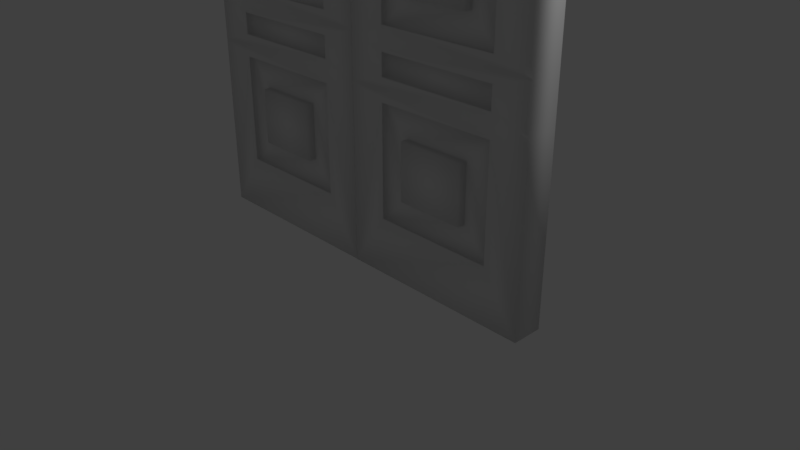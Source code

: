 # Source: door.blend  (saved by Blender 2.78.0; exported with 4.5.12 LTS)
import bpy
from mathutils import Matrix  # noqa: F401  (used for matrix-valued properties, if any)

bpy.ops.wm.read_factory_settings(use_empty=True)
scene = bpy.context.scene
scene.name = 'Scene'

# ---- collections
col_collection_1 = bpy.data.collections.new('Collection 1'); scene.collection.children.link(col_collection_1)

# ---- materials (node trees are filled in below, after node groups)
mat_atlas_3_001 = bpy.data.materials.new('Atlas_3.001')
mat_atlas_3_001.alpha_threshold = 0.0
mat_atlas_3_001.use_transparent_shadow = False
mat_atlas_3_001.roughness = 0.5

# ---- material node trees

# ---- world
world_world = bpy.data.worlds.new('World'); scene.world = world_world
world_world.color = (0.05088, 0.05088, 0.05088)
world_world.use_sun_shadow = False
world_world.sun_shadow_jitter_overblur = 0.0
world_world.cycles.sampling_method = 'MANUAL'

# ---- cameras
cam_camera = bpy.data.cameras.new('Camera')
cam_camera.clip_end = 100.0
cam_camera.lens = 35.0
cam_camera.sensor_width = 32.0
cam_camera.sensor_height = 18.0
cam_camera.ortho_scale = 7.314
cam_camera.dof.focus_distance = 0.0
cam_camera.dof.aperture_fstop = 128.0

# ---- lights
light_lamp = bpy.data.lights.new('Lamp', 'POINT')
light_lamp.transmission_factor = 0.0
light_lamp.cutoff_distance = 30.0
light_lamp.energy = 100.0
light_lamp.shadow_buffer_clip_start = 1.001
light_lamp.shadow_soft_size = 0.1
light_lamp.shadow_maximum_resolution = 0.006
light_lamp.use_absolute_resolution = True

# ---- meshes
me_untitled_008 = bpy.data.meshes.new('Untitled.008')
me_untitled_008.from_pydata([(4.703, -0.4033, 5.106), (4.703, -0.4033, 4.823), (4.703, -0.4033, 2.777), (4.703, -0.4033, 2.494), (4.703, -0.003335, 2.494), (4.703, -0.003335, 2.777), (4.703, -0.003335, 4.823), (4.703, -0.003335, 5.106), (3.098, -0.4033, 5.106), (3.098, -0.4033, 4.823), (3.098, -0.4033, 2.777), (3.098, -0.4033, 2.494), (3.098, -0.003335, 5.106), (3.098, -0.003335, 4.823), (3.098, -0.003335, 2.777), (3.098, -0.003335, 2.494), (4.703, -0.4033, 6.853), (4.703, -0.4033, 5.405), (4.703, -0.4033, 4.524), (4.703, -0.4033, 3.076), (4.703, -0.4033, 2.195), (4.703, -0.4033, 0.747), (4.703, -0.003335, 0.747), (4.703, -0.003335, 2.195), (4.703, -0.003335, 3.076), (4.703, -0.003335, 4.524), (4.703, -0.003335, 5.405), (4.703, -0.003335, 6.853), (3.098, -0.4033, 6.853), (3.098, -0.4033, 5.405), (3.098, -0.4033, 4.524), (3.098, -0.4033, 3.076), (3.098, -0.4033, 2.195), (3.098, -0.4033, 0.747), (3.098, -0.003335, 6.853), (3.098, -0.003335, 5.405), (3.098, -0.003335, 4.524), (3.098, -0.003335, 3.076), (3.098, -0.003335, 2.195), (3.098, -0.003335, 0.747), (5.2, -0.4033, 7.6), (5.2, -0.4033, 5.256), (5.2, -0.4033, 4.673), (5.2, -0.4033, 2.927), (5.2, -0.4033, 2.344), (5.2, -0.4033, -4.951e-07), (5.2, -0.003335, -4.947e-07), (5.2, -0.003335, 2.344), (5.2, -0.003335, 2.927), (5.2, -0.003335, 4.673), (5.2, -0.003335, 5.256), (5.2, -0.003335, 7.6), (2.6, -0.4033, 7.6), (2.6, -0.4033, 5.256), (2.6, -0.4033, 4.673), (2.6, -0.4033, 2.927), (2.6, -0.4033, 2.344), (2.6, -0.4033, -4.176e-07), (2.6, -0.003335, 7.6), (2.6, -0.003335, 5.256), (2.6, -0.003335, 4.673), (2.6, -0.003335, 2.927), (2.6, -0.003335, 2.344), (2.6, -0.003335, -4.172e-07), (4.351, -0.3433, 6.501), (4.351, -0.3433, 5.757), (4.351, -0.3433, 4.172), (4.351, -0.3433, 3.428), (4.351, -0.3433, 1.843), (4.351, -0.3433, 1.099), (4.351, -0.06334, 1.099), (4.351, -0.06334, 1.843), (4.351, -0.06334, 3.428), (4.351, -0.06334, 4.172), (4.351, -0.06334, 5.757), (4.351, -0.06334, 6.501), (3.45, -0.3433, 6.501), (3.45, -0.3433, 5.757), (3.45, -0.3433, 4.172), (3.45, -0.3433, 3.428), (3.45, -0.3433, 1.843), (3.45, -0.3433, 1.099), (3.45, -0.06334, 6.501), (3.45, -0.06334, 5.757), (3.45, -0.06334, 4.172), (3.45, -0.06334, 3.428), (3.45, -0.06334, 1.843), (3.45, -0.06334, 1.099), (4.703, -0.3233, 5.106), (4.703, -0.3233, 4.823), (4.703, -0.3233, 2.777), (4.703, -0.3233, 2.494), (4.703, -0.08334, 2.494), (4.703, -0.08334, 2.777), (4.703, -0.08334, 4.823), (4.703, -0.08334, 5.106), (3.098, -0.3233, 5.106), (3.098, -0.3233, 4.823), (3.098, -0.3233, 2.777), (3.098, -0.3233, 2.494), (3.098, -0.08334, 5.106), (3.098, -0.08334, 4.823), (3.098, -0.08334, 2.777), (3.098, -0.08334, 2.494), (4.703, -0.3433, 6.853), (4.703, -0.3433, 5.405), (4.703, -0.3433, 4.524), (4.703, -0.3433, 3.076), (4.703, -0.3433, 2.195), (4.703, -0.3433, 0.747), (4.703, -0.06334, 0.747), (4.703, -0.06334, 2.195), (4.703, -0.06334, 3.076), (4.703, -0.06334, 4.524), (4.703, -0.06334, 5.405), (4.703, -0.06334, 6.853), (3.098, -0.3433, 6.853), (3.098, -0.3433, 5.405), (3.098, -0.3433, 4.524), (3.098, -0.3433, 3.076), (3.098, -0.3433, 2.195), (3.098, -0.3433, 0.747), (3.098, -0.06334, 6.853), (3.098, -0.06334, 5.405), (3.098, -0.06334, 4.524), (3.098, -0.06334, 3.076), (3.098, -0.06334, 2.195), (3.098, -0.06334, 0.747), (4.351, -0.4433, 6.501), (4.351, -0.4433, 5.757), (4.351, -0.4433, 4.172), (4.351, -0.4433, 3.428), (4.351, -0.4433, 1.843), (4.351, -0.4433, 1.099), (4.351, 0.03665, 1.099), (4.351, 0.03665, 1.843), (4.351, 0.03665, 3.428), (4.351, 0.03665, 4.172), (4.351, 0.03665, 5.757), (4.351, 0.03665, 6.501), (3.45, -0.4433, 6.501), (3.45, -0.4433, 5.757), (3.45, -0.4433, 4.172), (3.45, -0.4433, 3.428), (3.45, -0.4433, 1.843), (3.45, -0.4433, 1.099), (3.45, 0.03665, 6.501), (3.45, 0.03665, 5.757), (3.45, 0.03665, 4.172), (3.45, 0.03665, 3.428), (3.45, 0.03665, 1.843), (3.45, 0.03665, 1.099), (2.103, -0.4, 5.106), (2.103, -0.4, 4.823), (2.103, -0.4, 2.777), (2.103, -0.4, 2.494), (2.103, 0.0, 2.494), (2.103, 0.0, 2.777), (2.103, 0.0, 4.823), (2.103, 0.0, 5.106), (0.4978, -0.4, 5.106), (0.4978, -0.4, 4.823), (0.4978, -0.4, 2.777), (0.4978, -0.4, 2.494), (0.4978, 0.0, 5.106), (0.4978, 0.0, 4.823), (0.4978, 0.0, 2.777), (0.4978, 0.0, 2.494), (2.103, -0.4, 6.853), (2.103, -0.4, 5.405), (2.103, -0.4, 4.524), (2.103, -0.4, 3.076), (2.103, -0.4, 2.195), (2.103, -0.4, 0.747), (2.103, 0.0, 0.747), (2.103, 0.0, 2.195), (2.103, 0.0, 3.076), (2.103, 0.0, 4.524), (2.103, 0.0, 5.405), (2.103, 0.0, 6.853), (0.4978, -0.4, 6.853), (0.4978, -0.4, 5.405), (0.4978, -0.4, 4.524), (0.4978, -0.4, 3.076), (0.4978, -0.4, 2.195), (0.4978, -0.4, 0.747), (0.4978, 0.0, 6.853), (0.4978, 0.0, 5.405), (0.4978, 0.0, 4.524), (0.4978, 0.0, 3.076), (0.4978, 0.0, 2.195), (0.4978, 0.0, 0.747), (2.6, -0.4, 7.6), (2.6, -0.4, 5.256), (2.6, -0.4, 4.673), (2.6, -0.4, 2.927), (2.6, -0.4, 2.344), (2.6, -0.4, -5.96e-08), (2.6, 0.0, -5.96e-08), (2.6, 0.0, 2.344), (2.6, 0.0, 2.927), (2.6, 0.0, 4.673), (2.6, 0.0, 5.256), (2.6, 0.0, 7.6), (0.0, -0.4, 7.6), (0.0, -0.4, 5.256), (0.0, -0.4, 4.673), (0.0, -0.4, 2.927), (0.0, -0.4, 2.344), (0.0, -0.4, -5.96e-08), (0.0, 0.0, 7.6), (0.0, 0.0, 5.256), (0.0, 0.0, 4.673), (0.0, 0.0, 2.927), (0.0, 0.0, 2.344), (0.0, 0.0, -5.96e-08), (1.751, -0.34, 6.501), (1.751, -0.34, 5.757), (1.751, -0.34, 4.172), (1.751, -0.34, 3.428), (1.751, -0.34, 1.843), (1.751, -0.34, 1.099), (1.751, -0.06, 1.099), (1.751, -0.06, 1.843), (1.751, -0.06, 3.428), (1.751, -0.06, 4.172), (1.751, -0.06, 5.757), (1.751, -0.06, 6.501), (0.8496, -0.34, 6.501), (0.8496, -0.34, 5.757), (0.8496, -0.34, 4.172), (0.8496, -0.34, 3.428), (0.8496, -0.34, 1.843), (0.8496, -0.34, 1.099), (0.8496, -0.06, 6.501), (0.8496, -0.06, 5.757), (0.8496, -0.06, 4.172), (0.8496, -0.06, 3.428), (0.8496, -0.06, 1.843), (0.8496, -0.06, 1.099), (2.103, -0.32, 5.106), (2.103, -0.32, 4.823), (2.103, -0.32, 2.777), (2.103, -0.32, 2.494), (2.103, -0.08, 2.494), (2.103, -0.08, 2.777), (2.103, -0.08, 4.823), (2.103, -0.08, 5.106), (0.4978, -0.32, 5.106), (0.4978, -0.32, 4.823), (0.4978, -0.32, 2.777), (0.4978, -0.32, 2.494), (0.4978, -0.08, 5.106), (0.4978, -0.08, 4.823), (0.4978, -0.08, 2.777), (0.4978, -0.08, 2.494), (2.103, -0.34, 6.853), (2.103, -0.34, 5.405), (2.103, -0.34, 4.524), (2.103, -0.34, 3.076), (2.103, -0.34, 2.195), (2.103, -0.34, 0.747), (2.103, -0.06, 0.747), (2.103, -0.06, 2.195), (2.103, -0.06, 3.076), (2.103, -0.06, 4.524), (2.103, -0.06, 5.405), (2.103, -0.06, 6.853), (0.4978, -0.34, 6.853), (0.4978, -0.34, 5.405), (0.4978, -0.34, 4.524), (0.4978, -0.34, 3.076), (0.4978, -0.34, 2.195), (0.4978, -0.34, 0.747), (0.4978, -0.06, 6.853), (0.4978, -0.06, 5.405), (0.4978, -0.06, 4.524), (0.4978, -0.06, 3.076), (0.4978, -0.06, 2.195), (0.4978, -0.06, 0.747), (1.751, -0.44, 6.501), (1.751, -0.44, 5.757), (1.751, -0.44, 4.172), (1.751, -0.44, 3.428), (1.751, -0.44, 1.843), (1.751, -0.44, 1.099), (1.751, 0.03999, 1.099), (1.751, 0.03999, 1.843), (1.751, 0.03999, 3.428), (1.751, 0.03999, 4.172), (1.751, 0.03999, 5.757), (1.751, 0.03999, 6.501), (0.8496, -0.44, 6.501), (0.8496, -0.44, 5.757), (0.8496, -0.44, 4.172), (0.8496, -0.44, 3.428), (0.8496, -0.44, 1.843), (0.8496, -0.44, 1.099), (0.8496, 0.03999, 6.501), (0.8496, 0.03999, 5.757), (0.8496, 0.03999, 4.172), (0.8496, 0.03999, 3.428), (0.8496, 0.03999, 1.843), (0.8496, 0.03999, 1.099)], [], [(2, 3, 44, 43), (4, 15, 103, 92), (10, 11, 99, 98), (5, 4, 92, 93), (32, 33, 121, 120), (16, 28, 116, 104), (14, 5, 93, 102), (22, 39, 127, 110), (38, 23, 111, 126), (13, 12, 100, 101), (6, 13, 101, 94), (24, 37, 125, 112), (35, 26, 50, 7, 12, 59), (36, 25, 113, 124), (8, 9, 97, 96), (12, 7, 95, 100), (26, 35, 123, 114), (34, 27, 115, 122), (30, 31, 119, 118), (38, 126, 127, 39), (0, 1, 42, 41), (42, 43, 44, 45, 46, 47, 48, 49, 50, 51, 40, 41), (25, 36, 60, 13, 6, 49), (6, 7, 50, 49), (4, 5, 48, 47), (11, 10, 55, 56), (9, 8, 53, 54), (12, 13, 60, 59), (14, 15, 62, 61), (94, 101, 100, 95), (37, 24, 48, 5, 14, 61), (23, 38, 62, 15, 4, 47), (17, 29, 53, 8, 0, 41), (30, 18, 42, 1, 9, 54), (19, 31, 55, 10, 2, 43), (32, 20, 44, 3, 11, 56), (16, 17, 41, 40), (18, 19, 43, 42), (20, 21, 45, 44), (22, 23, 47, 46), (24, 25, 49, 48), (26, 27, 51, 50), (28, 52, 53, 29), (30, 54, 55, 31), (32, 56, 57, 33), (34, 35, 59, 58), (36, 37, 61, 60), (38, 39, 63, 62), (27, 34, 58, 51), (39, 22, 46, 63), (28, 16, 40, 52), (21, 33, 57, 45), (66, 78, 142, 130), (75, 74, 138, 139), (82, 75, 139, 146), (77, 65, 129, 141), (73, 72, 136, 137), (87, 86, 150, 151), (22, 110, 111, 23), (29, 17, 105, 117), (18, 30, 118, 106), (24, 112, 113, 25), (31, 19, 107, 119), (20, 32, 120, 108), (16, 104, 105, 17), (33, 21, 109, 121), (34, 122, 123, 35), (26, 114, 115, 27), (18, 106, 107, 19), (36, 124, 125, 37), (28, 29, 117, 116), (92, 103, 102, 93), (20, 108, 109, 21), (2, 90, 91, 3), (96, 97, 89, 88), (98, 99, 91, 90), (0, 88, 89, 1), (0, 8, 96, 88), (15, 14, 102, 103), (9, 1, 89, 97), (7, 6, 94, 95), (2, 10, 98, 90), (11, 3, 91, 99), (51, 58, 52, 40), (46, 45, 57, 63), (64, 65, 105, 104), (66, 67, 107, 106), (68, 69, 109, 108), (70, 71, 111, 110), (72, 73, 113, 112), (74, 75, 115, 114), (77, 76, 116, 117), (79, 78, 118, 119), (81, 80, 120, 121), (82, 83, 123, 122), (84, 85, 125, 124), (86, 87, 127, 126), (75, 82, 122, 115), (83, 74, 114, 123), (73, 84, 124, 113), (85, 72, 112, 125), (71, 86, 126, 111), (87, 70, 110, 127), (76, 64, 104, 116), (65, 77, 117, 105), (78, 66, 106, 118), (67, 79, 119, 107), (80, 68, 108, 120), (69, 81, 121, 109), (138, 147, 146, 139), (136, 149, 148, 137), (134, 151, 150, 135), (140, 141, 129, 128), (142, 143, 131, 130), (144, 145, 133, 132), (74, 83, 147, 138), (76, 77, 141, 140), (79, 67, 131, 143), (84, 73, 137, 148), (78, 79, 143, 142), (68, 80, 144, 132), (65, 64, 128, 129), (72, 85, 149, 136), (80, 81, 145, 144), (81, 69, 133, 145), (67, 66, 130, 131), (86, 71, 135, 150), (83, 82, 146, 147), (69, 68, 132, 133), (70, 87, 151, 134), (85, 84, 148, 149), (71, 70, 134, 135), (64, 76, 140, 128), (61, 62, 63, 57, 56, 55, 54, 53, 52, 58, 59, 60), (154, 155, 196, 195), (156, 167, 255, 244), (162, 163, 251, 250), (157, 156, 244, 245), (184, 185, 273, 272), (168, 180, 268, 256), (166, 157, 245, 254), (174, 191, 279, 262), (190, 175, 263, 278), (165, 164, 252, 253), (158, 165, 253, 246), (176, 189, 277, 264), (187, 178, 202, 159, 164, 211), (188, 177, 265, 276), (160, 161, 249, 248), (164, 159, 247, 252), (178, 187, 275, 266), (186, 179, 267, 274), (182, 183, 271, 270), (190, 278, 279, 191), (152, 153, 194, 193), (194, 195, 196, 197, 198, 199, 200, 201, 202, 203, 192, 193), (177, 188, 212, 165, 158, 201), (158, 159, 202, 201), (156, 157, 200, 199), (163, 162, 207, 208), (161, 160, 205, 206), (164, 165, 212, 211), (166, 167, 214, 213), (246, 253, 252, 247), (189, 176, 200, 157, 166, 213), (175, 190, 214, 167, 156, 199), (169, 181, 205, 160, 152, 193), (182, 170, 194, 153, 161, 206), (171, 183, 207, 162, 154, 195), (184, 172, 196, 155, 163, 208), (168, 169, 193, 192), (170, 171, 195, 194), (172, 173, 197, 196), (174, 175, 199, 198), (176, 177, 201, 200), (178, 179, 203, 202), (180, 204, 205, 181), (182, 206, 207, 183), (184, 208, 209, 185), (186, 187, 211, 210), (188, 189, 213, 212), (190, 191, 215, 214), (179, 186, 210, 203), (191, 174, 198, 215), (180, 168, 192, 204), (173, 185, 209, 197), (218, 230, 294, 282), (227, 226, 290, 291), (234, 227, 291, 298), (229, 217, 281, 293), (225, 224, 288, 289), (239, 238, 302, 303), (174, 262, 263, 175), (181, 169, 257, 269), (170, 182, 270, 258), (176, 264, 265, 177), (183, 171, 259, 271), (172, 184, 272, 260), (168, 256, 257, 169), (185, 173, 261, 273), (186, 274, 275, 187), (178, 266, 267, 179), (170, 258, 259, 171), (188, 276, 277, 189), (180, 181, 269, 268), (244, 255, 254, 245), (172, 260, 261, 173), (154, 242, 243, 155), (248, 249, 241, 240), (250, 251, 243, 242), (152, 240, 241, 153), (152, 160, 248, 240), (167, 166, 254, 255), (161, 153, 241, 249), (159, 158, 246, 247), (154, 162, 250, 242), (163, 155, 243, 251), (203, 210, 204, 192), (198, 197, 209, 215), (216, 217, 257, 256), (218, 219, 259, 258), (220, 221, 261, 260), (222, 223, 263, 262), (224, 225, 265, 264), (226, 227, 267, 266), (229, 228, 268, 269), (231, 230, 270, 271), (233, 232, 272, 273), (234, 235, 275, 274), (236, 237, 277, 276), (238, 239, 279, 278), (227, 234, 274, 267), (235, 226, 266, 275), (225, 236, 276, 265), (237, 224, 264, 277), (223, 238, 278, 263), (239, 222, 262, 279), (228, 216, 256, 268), (217, 229, 269, 257), (230, 218, 258, 270), (219, 231, 271, 259), (232, 220, 260, 272), (221, 233, 273, 261), (290, 299, 298, 291), (288, 301, 300, 289), (286, 303, 302, 287), (292, 293, 281, 280), (294, 295, 283, 282), (296, 297, 285, 284), (226, 235, 299, 290), (228, 229, 293, 292), (231, 219, 283, 295), (236, 225, 289, 300), (230, 231, 295, 294), (220, 232, 296, 284), (217, 216, 280, 281), (224, 237, 301, 288), (232, 233, 297, 296), (233, 221, 285, 297), (219, 218, 282, 283), (238, 223, 287, 302), (235, 234, 298, 299), (221, 220, 284, 285), (222, 239, 303, 286), (237, 236, 300, 301), (223, 222, 286, 287), (216, 228, 292, 280), (213, 214, 215, 209, 208, 207, 206, 205, 204, 210, 211, 212)])
me_untitled_008.polygons.foreach_set('use_smooth', [True] * 268)
_uv = me_untitled_008.uv_layers.new(name='UVATLAS')
_uv.uv.foreach_set('vector', [0.5154, 0.2293, 0.5154, 0.2427, 0.4918, 0.2498, 0.4918, 0.2222, 0.06616, 0.4514, 0.06616, 0.5275, 0.06237, 0.5275, 0.06237, 0.4514, 0.05543, 0.5409, 0.05543, 0.5275, 0.05923, 0.5275, 0.05923, 0.5409, 0.06616, 0.4379, 0.06616, 0.4514, 0.06237, 0.4514, 0.06237, 0.4379, 0.5247, 0.8411, 0.5247, 0.9097, 0.5218, 0.9097, 0.5218, 0.8411, 0.5005, 0.362, 0.5005, 0.4381, 0.4977, 0.4381, 0.4977, 0.362, 0.06616, 0.5409, 0.06616, 0.617, 0.06237, 0.617, 0.06237, 0.5409, 0.4797, 0.5829, 0.4797, 0.5068, 0.4825, 0.5068, 0.4825, 0.5829, 0.4797, 0.4381, 0.4797, 0.362, 0.4825, 0.362, 0.4825, 0.4381, 0.05229, 0.5275, 0.05229, 0.5409, 0.04849, 0.5409, 0.04849, 0.5275, 0.05229, 0.4514, 0.05229, 0.5275, 0.04849, 0.5275, 0.04849, 0.4514, 0.4737, 0.5829, 0.4737, 0.5068, 0.4765, 0.5068, 0.4765, 0.5829, 0.4649, 0.2569, 0.3888, 0.2569, 0.3651, 0.2498, 0.3888, 0.2427, 0.4649, 0.2427, 0.4885, 0.2498, 0.4737, 0.4381, 0.4737, 0.362, 0.4765, 0.362, 0.4765, 0.4381, 0.0731, 0.514, 0.0731, 0.5275, 0.0693, 0.5275, 0.0693, 0.514, 0.05229, 0.5409, 0.05229, 0.617, 0.04849, 0.617, 0.04849, 0.5409, 0.4885, 0.4307, 0.4885, 0.5068, 0.4857, 0.5068, 0.4857, 0.4307, 0.4885, 0.5755, 0.4885, 0.6516, 0.4857, 0.6516, 0.4857, 0.5755, 0.4917, 0.5755, 0.4917, 0.5068, 0.4945, 0.5068, 0.4945, 0.5755, 0.4797, 0.4381, 0.4825, 0.4381, 0.4825, 0.5068, 0.4797, 0.5068, 0.5154, 0.1188, 0.5154, 0.1322, 0.4918, 0.1393, 0.4918, 0.1117, 0.6185, 0.2222, 0.6185, 0.1393, 0.6185, 0.1117, 0.6185, 0.0004742, 0.6375, 0.0004742, 0.6375, 0.1117, 0.6375, 0.1393, 0.6375, 0.2222, 0.6375, 0.2498, 0.6375, 0.361, 0.6185, 0.361, 0.6185, 0.2498, 0.3888, 0.2151, 0.4649, 0.2151, 0.4885, 0.2222, 0.4649, 0.2293, 0.3888, 0.2293, 0.3651, 0.2222, 0.3888, 0.2293, 0.3888, 0.2427, 0.3651, 0.2498, 0.3651, 0.2222, 0.3888, 0.1188, 0.3888, 0.1322, 0.3651, 0.1393, 0.3651, 0.1117, 0.5916, 0.2427, 0.5916, 0.2293, 0.6152, 0.2222, 0.6152, 0.2498, 0.5916, 0.1322, 0.5916, 0.1188, 0.6152, 0.1117, 0.6152, 0.1393, 0.4649, 0.2427, 0.4649, 0.2293, 0.4885, 0.2222, 0.4885, 0.2498, 0.4649, 0.1322, 0.4649, 0.1188, 0.4885, 0.1117, 0.4885, 0.1393, 0.7674, 0.6916, 0.7674, 0.7677, 0.754, 0.7677, 0.754, 0.6916, 0.4649, 0.1464, 0.3888, 0.1464, 0.3651, 0.1393, 0.3888, 0.1322, 0.4649, 0.1322, 0.4885, 0.1393, 0.3888, 0.1046, 0.4649, 0.1046, 0.4885, 0.1117, 0.4649, 0.1188, 0.3888, 0.1188, 0.3651, 0.1117, 0.5154, 0.1046, 0.5916, 0.1046, 0.6152, 0.1117, 0.5916, 0.1188, 0.5154, 0.1188, 0.4918, 0.1117, 0.5916, 0.1464, 0.5154, 0.1464, 0.4918, 0.1393, 0.5154, 0.1322, 0.5916, 0.1322, 0.6152, 0.1393, 0.5154, 0.2151, 0.5916, 0.2151, 0.6152, 0.2222, 0.5916, 0.2293, 0.5154, 0.2293, 0.4918, 0.2222, 0.5916, 0.2569, 0.5154, 0.2569, 0.4918, 0.2498, 0.5154, 0.2427, 0.5916, 0.2427, 0.6152, 0.2498, 0.5154, 0.03591, 0.5154, 0.1046, 0.4918, 0.1117, 0.4918, 0.0004742, 0.5154, 0.1464, 0.5154, 0.2151, 0.4918, 0.2222, 0.4918, 0.1393, 0.5154, 0.2569, 0.5154, 0.3256, 0.4918, 0.361, 0.4918, 0.2498, 0.3888, 0.03591, 0.3888, 0.1046, 0.3651, 0.1117, 0.3651, 0.0004742, 0.3888, 0.1464, 0.3888, 0.2151, 0.3651, 0.2222, 0.3651, 0.1393, 0.3888, 0.2569, 0.3888, 0.3256, 0.3651, 0.361, 0.3651, 0.2498, 0.5916, 0.03591, 0.6152, 0.0004745, 0.6152, 0.1117, 0.5916, 0.1046, 0.5916, 0.1464, 0.6152, 0.1393, 0.6152, 0.2222, 0.5916, 0.2151, 0.5916, 0.2569, 0.6152, 0.2498, 0.6152, 0.361, 0.5916, 0.3256, 0.4649, 0.3256, 0.4649, 0.2569, 0.4885, 0.2498, 0.4885, 0.361, 0.4649, 0.2151, 0.4649, 0.1464, 0.4885, 0.1393, 0.4885, 0.2222, 0.4649, 0.1046, 0.4649, 0.03591, 0.4885, 0.0004749, 0.4885, 0.1117, 0.3888, 0.3256, 0.4649, 0.3256, 0.4885, 0.361, 0.3651, 0.361, 0.4649, 0.03591, 0.3888, 0.03591, 0.3651, 0.0004742, 0.4885, 0.0004749, 0.5916, 0.03591, 0.5154, 0.03591, 0.4918, 0.0004742, 0.6152, 0.0004745, 0.5154, 0.3256, 0.5916, 0.3256, 0.6152, 0.361, 0.4918, 0.361, 0.4392, 0.8358, 0.4392, 0.793, 0.4439, 0.793, 0.4439, 0.8358, 0.3952, 0.8358, 0.3952, 0.8711, 0.3905, 0.8711, 0.3905, 0.8358, 0.3952, 0.793, 0.3952, 0.8358, 0.3905, 0.8358, 0.3905, 0.793, 0.4147, 0.8284, 0.4147, 0.8711, 0.41, 0.8711, 0.41, 0.8284, 0.4342, 0.8358, 0.4342, 0.8711, 0.4295, 0.8711, 0.4295, 0.8358, 0.4197, 0.8284, 0.4197, 0.793, 0.4245, 0.793, 0.4245, 0.8284, 0.4797, 0.5829, 0.4825, 0.5829, 0.4825, 0.6516, 0.4797, 0.6516, 0.5005, 0.5068, 0.5005, 0.5829, 0.4977, 0.5829, 0.4977, 0.5068, 0.4917, 0.6516, 0.4917, 0.5755, 0.4945, 0.5755, 0.4945, 0.6516, 0.4737, 0.5829, 0.4765, 0.5829, 0.4765, 0.6516, 0.4737, 0.6516, 0.4917, 0.5068, 0.4917, 0.4307, 0.4945, 0.4307, 0.4945, 0.5068, 0.7283, 0.6916, 0.7283, 0.7677, 0.7254, 0.7677, 0.7254, 0.6916, 0.5005, 0.6516, 0.4977, 0.6516, 0.4977, 0.5829, 0.5005, 0.5829, 0.7314, 0.7677, 0.7314, 0.6916, 0.7342, 0.6916, 0.7342, 0.7677, 0.4885, 0.5755, 0.4857, 0.5755, 0.4857, 0.5068, 0.4885, 0.5068, 0.4885, 0.4307, 0.4857, 0.4307, 0.4857, 0.362, 0.4885, 0.362, 0.4917, 0.362, 0.4945, 0.362, 0.4945, 0.4307, 0.4917, 0.4307, 0.4737, 0.4381, 0.4765, 0.4381, 0.4765, 0.5068, 0.4737, 0.5068, 0.5005, 0.4381, 0.5005, 0.5068, 0.4977, 0.5068, 0.4977, 0.4381, 0.784, 0.6916, 0.784, 0.7677, 0.7706, 0.7677, 0.7706, 0.6916, 0.5158, 0.8411, 0.5187, 0.8411, 0.5187, 0.9097, 0.5158, 0.9097, 0.05543, 0.4379, 0.05923, 0.4379, 0.05923, 0.4514, 0.05543, 0.4514, 0.7508, 0.7677, 0.7374, 0.7677, 0.7374, 0.6916, 0.7508, 0.6916, 0.8054, 0.6906, 0.792, 0.6906, 0.792, 0.6144, 0.8054, 0.6144, 0.0731, 0.617, 0.0693, 0.617, 0.0693, 0.6036, 0.0731, 0.6036, 0.0731, 0.4379, 0.0731, 0.514, 0.0693, 0.514, 0.0693, 0.4379, 0.06616, 0.5275, 0.06616, 0.5409, 0.06237, 0.5409, 0.06237, 0.5275, 0.0731, 0.5275, 0.0731, 0.6036, 0.0693, 0.6036, 0.0693, 0.5275, 0.05229, 0.4379, 0.05229, 0.4514, 0.04849, 0.4514, 0.04849, 0.4379, 0.05543, 0.617, 0.05543, 0.5409, 0.05923, 0.5409, 0.05923, 0.617, 0.05543, 0.5275, 0.05543, 0.4514, 0.05923, 0.4514, 0.05923, 0.5275, 0.5439, 0.6535, 0.5439, 0.7769, 0.525, 0.7769, 0.525, 0.6535, 0.5673, 0.7769, 0.5483, 0.7769, 0.5483, 0.6535, 0.5673, 0.6535, 0.7365, 0.6739, 0.7719, 0.6739, 0.7885, 0.6906, 0.7199, 0.6906, 0.9336, 0.6548, 0.8983, 0.6548, 0.8816, 0.6381, 0.9503, 0.6381, 0.8038, 0.751, 0.8391, 0.751, 0.8558, 0.7677, 0.7871, 0.7677, 0.9828, 0.732, 0.9475, 0.732, 0.9308, 0.7153, 0.9995, 0.7153, 0.8615, 0.6311, 0.8262, 0.6311, 0.8095, 0.6144, 0.8782, 0.6144, 0.8757, 0.7747, 0.911, 0.7747, 0.9277, 0.7914, 0.859, 0.7914, 0.7719, 0.6311, 0.7365, 0.6311, 0.7199, 0.6144, 0.7885, 0.6144, 0.8983, 0.6976, 0.9336, 0.6976, 0.9503, 0.7143, 0.8816, 0.7143, 0.8391, 0.7082, 0.8038, 0.7082, 0.7871, 0.6916, 0.8558, 0.6916, 0.911, 0.732, 0.8757, 0.732, 0.859, 0.7153, 0.9277, 0.7153, 0.8262, 0.6739, 0.8615, 0.6739, 0.8782, 0.6906, 0.8095, 0.6906, 0.9475, 0.7747, 0.9828, 0.7747, 0.9995, 0.7914, 0.9308, 0.7914, 0.911, 0.7747, 0.911, 0.732, 0.9277, 0.7153, 0.9277, 0.7914, 0.8757, 0.732, 0.8757, 0.7747, 0.859, 0.7914, 0.859, 0.7153, 0.8262, 0.6311, 0.8262, 0.6739, 0.8095, 0.6906, 0.8095, 0.6144, 0.8615, 0.6739, 0.8615, 0.6311, 0.8782, 0.6144, 0.8782, 0.6906, 0.9475, 0.732, 0.9475, 0.7747, 0.9308, 0.7914, 0.9308, 0.7153, 0.9828, 0.7747, 0.9828, 0.732, 0.9995, 0.7153, 0.9995, 0.7914, 0.7365, 0.6311, 0.7365, 0.6739, 0.7199, 0.6906, 0.7199, 0.6144, 0.7719, 0.6739, 0.7719, 0.6311, 0.7885, 0.6144, 0.7885, 0.6906, 0.9336, 0.6976, 0.9336, 0.6548, 0.9503, 0.6381, 0.9503, 0.7143, 0.8983, 0.6548, 0.8983, 0.6976, 0.8816, 0.7143, 0.8816, 0.6381, 0.8038, 0.7082, 0.8038, 0.751, 0.7871, 0.7677, 0.7871, 0.6916, 0.8391, 0.751, 0.8391, 0.7082, 0.8558, 0.6916, 0.8558, 0.7677, 0.4774, 0.8838, 0.4774, 0.8411, 0.5127, 0.8411, 0.5127, 0.8838, 0.4389, 0.9149, 0.4389, 0.8721, 0.4742, 0.8721, 0.4742, 0.9149, 0.4358, 0.8721, 0.4358, 0.9149, 0.4005, 0.9149, 0.4005, 0.8721, 0.3973, 0.9295, 0.362, 0.9295, 0.362, 0.8868, 0.3973, 0.8868, 0.3589, 0.9295, 0.3236, 0.9295, 0.3236, 0.8868, 0.3589, 0.8868, 0.3204, 0.9295, 0.2851, 0.9295, 0.2851, 0.8868, 0.3204, 0.8868, 0.3952, 0.715, 0.3952, 0.7577, 0.3905, 0.7577, 0.3905, 0.715, 0.4147, 0.793, 0.4147, 0.8284, 0.41, 0.8284, 0.41, 0.793, 0.4392, 0.7577, 0.4392, 0.715, 0.4439, 0.715, 0.4439, 0.7577, 0.4342, 0.793, 0.4342, 0.8358, 0.4295, 0.8358, 0.4295, 0.793, 0.4392, 0.793, 0.4392, 0.7577, 0.4439, 0.7577, 0.4439, 0.793, 0.405, 0.7503, 0.405, 0.793, 0.4002, 0.793, 0.4002, 0.7503, 0.4147, 0.715, 0.4147, 0.7503, 0.41, 0.7503, 0.41, 0.715, 0.4342, 0.715, 0.4342, 0.7577, 0.4295, 0.7577, 0.4295, 0.715, 0.405, 0.793, 0.405, 0.8284, 0.4002, 0.8284, 0.4002, 0.793, 0.405, 0.8284, 0.405, 0.8711, 0.4002, 0.8711, 0.4002, 0.8284, 0.4392, 0.8711, 0.4392, 0.8358, 0.4439, 0.8358, 0.4439, 0.8711, 0.4197, 0.793, 0.4197, 0.7503, 0.4245, 0.7503, 0.4245, 0.793, 0.3952, 0.7577, 0.3952, 0.793, 0.3905, 0.793, 0.3905, 0.7577, 0.405, 0.715, 0.405, 0.7503, 0.4002, 0.7503, 0.4002, 0.715, 0.4197, 0.8711, 0.4197, 0.8284, 0.4245, 0.8284, 0.4245, 0.8711, 0.4342, 0.7577, 0.4342, 0.793, 0.4295, 0.793, 0.4295, 0.7577, 0.4197, 0.7503, 0.4197, 0.715, 0.4245, 0.715, 0.4245, 0.7503, 0.4147, 0.7503, 0.4147, 0.793, 0.41, 0.793, 0.41, 0.7503, 0.6419, 0.1393, 0.6419, 0.1117, 0.6419, 0.0004742, 0.6609, 0.0004742, 0.6609, 0.1117, 0.6609, 0.1393, 0.6609, 0.2222, 0.6609, 0.2498, 0.6609, 0.361, 0.6419, 0.361, 0.6419, 0.2498, 0.6419, 0.2222, 0.5154, 0.2293, 0.5154, 0.2427, 0.4918, 0.2498, 0.4918, 0.2222, 0.06616, 0.4514, 0.06616, 0.5275, 0.06237, 0.5275, 0.06237, 0.4514, 0.05543, 0.5409, 0.05543, 0.5275, 0.05923, 0.5275, 0.05923, 0.5409, 0.06616, 0.4379, 0.06616, 0.4514, 0.06237, 0.4514, 0.06237, 0.4379, 0.5247, 0.8411, 0.5247, 0.9097, 0.5218, 0.9097, 0.5218, 0.8411, 0.5005, 0.362, 0.5005, 0.4381, 0.4977, 0.4381, 0.4977, 0.362, 0.06616, 0.5409, 0.06616, 0.617, 0.06237, 0.617, 0.06237, 0.5409, 0.4797, 0.5829, 0.4797, 0.5068, 0.4825, 0.5068, 0.4825, 0.5829, 0.4797, 0.4381, 0.4797, 0.362, 0.4825, 0.362, 0.4825, 0.4381, 0.05229, 0.5275, 0.05229, 0.5409, 0.04849, 0.5409, 0.04849, 0.5275, 0.05229, 0.4514, 0.05229, 0.5275, 0.04849, 0.5275, 0.04849, 0.4514, 0.4737, 0.5829, 0.4737, 0.5068, 0.4765, 0.5068, 0.4765, 0.5829, 0.4649, 0.2569, 0.3888, 0.2569, 0.3651, 0.2498, 0.3888, 0.2427, 0.4649, 0.2427, 0.4885, 0.2498, 0.4737, 0.4381, 0.4737, 0.362, 0.4765, 0.362, 0.4765, 0.4381, 0.0731, 0.514, 0.0731, 0.5275, 0.0693, 0.5275, 0.0693, 0.514, 0.05229, 0.5409, 0.05229, 0.617, 0.04849, 0.617, 0.04849, 0.5409, 0.4885, 0.4307, 0.4885, 0.5068, 0.4857, 0.5068, 0.4857, 0.4307, 0.4885, 0.5755, 0.4885, 0.6516, 0.4857, 0.6516, 0.4857, 0.5755, 0.4917, 0.5755, 0.4917, 0.5068, 0.4945, 0.5068, 0.4945, 0.5755, 0.4797, 0.4381, 0.4825, 0.4381, 0.4825, 0.5068, 0.4797, 0.5068, 0.5154, 0.1188, 0.5154, 0.1322, 0.4918, 0.1393, 0.4918, 0.1117, 0.6185, 0.2222, 0.6185, 0.1393, 0.6185, 0.1117, 0.6185, 0.0004742, 0.6375, 0.0004742, 0.6375, 0.1117, 0.6375, 0.1393, 0.6375, 0.2222, 0.6375, 0.2498, 0.6375, 0.361, 0.6185, 0.361, 0.6185, 0.2498, 0.3888, 0.2151, 0.4649, 0.2151, 0.4885, 0.2222, 0.4649, 0.2293, 0.3888, 0.2293, 0.3651, 0.2222, 0.3888, 0.2293, 0.3888, 0.2427, 0.3651, 0.2498, 0.3651, 0.2222, 0.3888, 0.1188, 0.3888, 0.1322, 0.3651, 0.1393, 0.3651, 0.1117, 0.5916, 0.2427, 0.5916, 0.2293, 0.6152, 0.2222, 0.6152, 0.2498, 0.5916, 0.1322, 0.5916, 0.1188, 0.6152, 0.1117, 0.6152, 0.1393, 0.4649, 0.2427, 0.4649, 0.2293, 0.4885, 0.2222, 0.4885, 0.2498, 0.4649, 0.1322, 0.4649, 0.1188, 0.4885, 0.1117, 0.4885, 0.1393, 0.7674, 0.6916, 0.7674, 0.7677, 0.754, 0.7677, 0.754, 0.6916, 0.4649, 0.1464, 0.3888, 0.1464, 0.3651, 0.1393, 0.3888, 0.1322, 0.4649, 0.1322, 0.4885, 0.1393, 0.3888, 0.1046, 0.4649, 0.1046, 0.4885, 0.1117, 0.4649, 0.1188, 0.3888, 0.1188, 0.3651, 0.1117, 0.5154, 0.1046, 0.5916, 0.1046, 0.6152, 0.1117, 0.5916, 0.1188, 0.5154, 0.1188, 0.4918, 0.1117, 0.5916, 0.1464, 0.5154, 0.1464, 0.4918, 0.1393, 0.5154, 0.1322, 0.5916, 0.1322, 0.6152, 0.1393, 0.5154, 0.2151, 0.5916, 0.2151, 0.6152, 0.2222, 0.5916, 0.2293, 0.5154, 0.2293, 0.4918, 0.2222, 0.5916, 0.2569, 0.5154, 0.2569, 0.4918, 0.2498, 0.5154, 0.2427, 0.5916, 0.2427, 0.6152, 0.2498, 0.5154, 0.03591, 0.5154, 0.1046, 0.4918, 0.1117, 0.4918, 0.0004742, 0.5154, 0.1464, 0.5154, 0.2151, 0.4918, 0.2222, 0.4918, 0.1393, 0.5154, 0.2569, 0.5154, 0.3256, 0.4918, 0.361, 0.4918, 0.2498, 0.3888, 0.03591, 0.3888, 0.1046, 0.3651, 0.1117, 0.3651, 0.0004742, 0.3888, 0.1464, 0.3888, 0.2151, 0.3651, 0.2222, 0.3651, 0.1393, 0.3888, 0.2569, 0.3888, 0.3256, 0.3651, 0.361, 0.3651, 0.2498, 0.5916, 0.03591, 0.6152, 0.0004745, 0.6152, 0.1117, 0.5916, 0.1046, 0.5916, 0.1464, 0.6152, 0.1393, 0.6152, 0.2222, 0.5916, 0.2151, 0.5916, 0.2569, 0.6152, 0.2498, 0.6152, 0.361, 0.5916, 0.3256, 0.4649, 0.3256, 0.4649, 0.2569, 0.4885, 0.2498, 0.4885, 0.361, 0.4649, 0.2151, 0.4649, 0.1464, 0.4885, 0.1393, 0.4885, 0.2222, 0.4649, 0.1046, 0.4649, 0.03591, 0.4885, 0.0004749, 0.4885, 0.1117, 0.3888, 0.3256, 0.4649, 0.3256, 0.4885, 0.361, 0.3651, 0.361, 0.4649, 0.03591, 0.3888, 0.03591, 0.3651, 0.0004742, 0.4885, 0.0004749, 0.5916, 0.03591, 0.5154, 0.03591, 0.4918, 0.0004742, 0.6152, 0.0004745, 0.5154, 0.3256, 0.5916, 0.3256, 0.6152, 0.361, 0.4918, 0.361, 0.4392, 0.8358, 0.4392, 0.793, 0.4439, 0.793, 0.4439, 0.8358, 0.3952, 0.8358, 0.3952, 0.8711, 0.3905, 0.8711, 0.3905, 0.8358, 0.3952, 0.793, 0.3952, 0.8358, 0.3905, 0.8358, 0.3905, 0.793, 0.4147, 0.8284, 0.4147, 0.8711, 0.41, 0.8711, 0.41, 0.8284, 0.4342, 0.8358, 0.4342, 0.8711, 0.4295, 0.8711, 0.4295, 0.8358, 0.4197, 0.8284, 0.4197, 0.793, 0.4245, 0.793, 0.4245, 0.8284, 0.4797, 0.5829, 0.4825, 0.5829, 0.4825, 0.6516, 0.4797, 0.6516, 0.5005, 0.5068, 0.5005, 0.5829, 0.4977, 0.5829, 0.4977, 0.5068, 0.4917, 0.6516, 0.4917, 0.5755, 0.4945, 0.5755, 0.4945, 0.6516, 0.4737, 0.5829, 0.4765, 0.5829, 0.4765, 0.6516, 0.4737, 0.6516, 0.4917, 0.5068, 0.4917, 0.4307, 0.4945, 0.4307, 0.4945, 0.5068, 0.7283, 0.6916, 0.7283, 0.7677, 0.7254, 0.7677, 0.7254, 0.6916, 0.5005, 0.6516, 0.4977, 0.6516, 0.4977, 0.5829, 0.5005, 0.5829, 0.7314, 0.7677, 0.7314, 0.6916, 0.7342, 0.6916, 0.7342, 0.7677, 0.4885, 0.5755, 0.4857, 0.5755, 0.4857, 0.5068, 0.4885, 0.5068, 0.4885, 0.4307, 0.4857, 0.4307, 0.4857, 0.362, 0.4885, 0.362, 0.4917, 0.362, 0.4945, 0.362, 0.4945, 0.4307, 0.4917, 0.4307, 0.4737, 0.4381, 0.4765, 0.4381, 0.4765, 0.5068, 0.4737, 0.5068, 0.5005, 0.4381, 0.5005, 0.5068, 0.4977, 0.5068, 0.4977, 0.4381, 0.784, 0.6916, 0.784, 0.7677, 0.7706, 0.7677, 0.7706, 0.6916, 0.5158, 0.8411, 0.5187, 0.8411, 0.5187, 0.9097, 0.5158, 0.9097, 0.05543, 0.4379, 0.05923, 0.4379, 0.05923, 0.4514, 0.05543, 0.4514, 0.7508, 0.7677, 0.7374, 0.7677, 0.7374, 0.6916, 0.7508, 0.6916, 0.8054, 0.6906, 0.792, 0.6906, 0.792, 0.6144, 0.8054, 0.6144, 0.0731, 0.617, 0.0693, 0.617, 0.0693, 0.6036, 0.0731, 0.6036, 0.0731, 0.4379, 0.0731, 0.514, 0.0693, 0.514, 0.0693, 0.4379, 0.06616, 0.5275, 0.06616, 0.5409, 0.06237, 0.5409, 0.06237, 0.5275, 0.0731, 0.5275, 0.0731, 0.6036, 0.0693, 0.6036, 0.0693, 0.5275, 0.05229, 0.4379, 0.05229, 0.4514, 0.04849, 0.4514, 0.04849, 0.4379, 0.05543, 0.617, 0.05543, 0.5409, 0.05923, 0.5409, 0.05923, 0.617, 0.05543, 0.5275, 0.05543, 0.4514, 0.05923, 0.4514, 0.05923, 0.5275, 0.5439, 0.6535, 0.5439, 0.7769, 0.525, 0.7769, 0.525, 0.6535, 0.5673, 0.7769, 0.5483, 0.7769, 0.5483, 0.6535, 0.5673, 0.6535, 0.7365, 0.6739, 0.7719, 0.6739, 0.7885, 0.6906, 0.7199, 0.6906, 0.9336, 0.6548, 0.8983, 0.6548, 0.8816, 0.6381, 0.9503, 0.6381, 0.8038, 0.751, 0.8391, 0.751, 0.8558, 0.7677, 0.7871, 0.7677, 0.9828, 0.732, 0.9475, 0.732, 0.9308, 0.7153, 0.9995, 0.7153, 0.8615, 0.6311, 0.8262, 0.6311, 0.8095, 0.6144, 0.8782, 0.6144, 0.8757, 0.7747, 0.911, 0.7747, 0.9277, 0.7914, 0.859, 0.7914, 0.7719, 0.6311, 0.7365, 0.6311, 0.7199, 0.6144, 0.7885, 0.6144, 0.8983, 0.6976, 0.9336, 0.6976, 0.9503, 0.7143, 0.8816, 0.7143, 0.8391, 0.7082, 0.8038, 0.7082, 0.7871, 0.6916, 0.8558, 0.6916, 0.911, 0.732, 0.8757, 0.732, 0.859, 0.7153, 0.9277, 0.7153, 0.8262, 0.6739, 0.8615, 0.6739, 0.8782, 0.6906, 0.8095, 0.6906, 0.9475, 0.7747, 0.9828, 0.7747, 0.9995, 0.7914, 0.9308, 0.7914, 0.911, 0.7747, 0.911, 0.732, 0.9277, 0.7153, 0.9277, 0.7914, 0.8757, 0.732, 0.8757, 0.7747, 0.859, 0.7914, 0.859, 0.7153, 0.8262, 0.6311, 0.8262, 0.6739, 0.8095, 0.6906, 0.8095, 0.6144, 0.8615, 0.6739, 0.8615, 0.6311, 0.8782, 0.6144, 0.8782, 0.6906, 0.9475, 0.732, 0.9475, 0.7747, 0.9308, 0.7914, 0.9308, 0.7153, 0.9828, 0.7747, 0.9828, 0.732, 0.9995, 0.7153, 0.9995, 0.7914, 0.7365, 0.6311, 0.7365, 0.6739, 0.7199, 0.6906, 0.7199, 0.6144, 0.7719, 0.6739, 0.7719, 0.6311, 0.7885, 0.6144, 0.7885, 0.6906, 0.9336, 0.6976, 0.9336, 0.6548, 0.9503, 0.6381, 0.9503, 0.7143, 0.8983, 0.6548, 0.8983, 0.6976, 0.8816, 0.7143, 0.8816, 0.6381, 0.8038, 0.7082, 0.8038, 0.751, 0.7871, 0.7677, 0.7871, 0.6916, 0.8391, 0.751, 0.8391, 0.7082, 0.8558, 0.6916, 0.8558, 0.7677, 0.4774, 0.8838, 0.4774, 0.8411, 0.5127, 0.8411, 0.5127, 0.8838, 0.4389, 0.9149, 0.4389, 0.8721, 0.4742, 0.8721, 0.4742, 0.9149, 0.4358, 0.8721, 0.4358, 0.9149, 0.4005, 0.9149, 0.4005, 0.8721, 0.3973, 0.9295, 0.362, 0.9295, 0.362, 0.8868, 0.3973, 0.8868, 0.3589, 0.9295, 0.3236, 0.9295, 0.3236, 0.8868, 0.3589, 0.8868, 0.3204, 0.9295, 0.2851, 0.9295, 0.2851, 0.8868, 0.3204, 0.8868, 0.3952, 0.715, 0.3952, 0.7577, 0.3905, 0.7577, 0.3905, 0.715, 0.4147, 0.793, 0.4147, 0.8284, 0.41, 0.8284, 0.41, 0.793, 0.4392, 0.7577, 0.4392, 0.715, 0.4439, 0.715, 0.4439, 0.7577, 0.4342, 0.793, 0.4342, 0.8358, 0.4295, 0.8358, 0.4295, 0.793, 0.4392, 0.793, 0.4392, 0.7577, 0.4439, 0.7577, 0.4439, 0.793, 0.405, 0.7503, 0.405, 0.793, 0.4002, 0.793, 0.4002, 0.7503, 0.4147, 0.715, 0.4147, 0.7503, 0.41, 0.7503, 0.41, 0.715, 0.4342, 0.715, 0.4342, 0.7577, 0.4295, 0.7577, 0.4295, 0.715, 0.405, 0.793, 0.405, 0.8284, 0.4002, 0.8284, 0.4002, 0.793, 0.405, 0.8284, 0.405, 0.8711, 0.4002, 0.8711, 0.4002, 0.8284, 0.4392, 0.8711, 0.4392, 0.8358, 0.4439, 0.8358, 0.4439, 0.8711, 0.4197, 0.793, 0.4197, 0.7503, 0.4245, 0.7503, 0.4245, 0.793, 0.3952, 0.7577, 0.3952, 0.793, 0.3905, 0.793, 0.3905, 0.7577, 0.405, 0.715, 0.405, 0.7503, 0.4002, 0.7503, 0.4002, 0.715, 0.4197, 0.8711, 0.4197, 0.8284, 0.4245, 0.8284, 0.4245, 0.8711, 0.4342, 0.7577, 0.4342, 0.793, 0.4295, 0.793, 0.4295, 0.7577, 0.4197, 0.7503, 0.4197, 0.715, 0.4245, 0.715, 0.4245, 0.7503, 0.4147, 0.7503, 0.4147, 0.793, 0.41, 0.793, 0.41, 0.7503, 0.6419, 0.1393, 0.6419, 0.1117, 0.6419, 0.0004742, 0.6609, 0.0004742, 0.6609, 0.1117, 0.6609, 0.1393, 0.6609, 0.2222, 0.6609, 0.2498, 0.6609, 0.361, 0.6419, 0.361, 0.6419, 0.2498, 0.6419, 0.2222])
_uv.active_render = True
_uv = me_untitled_008.uv_layers.new(name='UVLM')
_uv.uv.foreach_set('vector', [0.4847, 0.2153, 0.4847, 0.2279, 0.4625, 0.2346, 0.4625, 0.2086, 0.09763, 0.4234, 0.09763, 0.495, 0.09406, 0.495, 0.09406, 0.4234, 0.1116, 0.5076, 0.1116, 0.495, 0.1152, 0.495, 0.1152, 0.5076, 0.09763, 0.4108, 0.09763, 0.4234, 0.09406, 0.4234, 0.09406, 0.4108, 0.6724, 0.8008, 0.6724, 0.8654, 0.6698, 0.8654, 0.6698, 0.8008, 0.4985, 0.3394, 0.4985, 0.411, 0.4959, 0.411, 0.4959, 0.3394, 0.09763, 0.5076, 0.09763, 0.5792, 0.09406, 0.5792, 0.09406, 0.5076, 0.5058, 0.5472, 0.5058, 0.4756, 0.5085, 0.4756, 0.5085, 0.5472, 0.5058, 0.411, 0.5058, 0.3394, 0.5085, 0.3394, 0.5085, 0.411, 0.1035, 0.495, 0.1035, 0.5076, 0.09991, 0.5076, 0.09991, 0.495, 0.1035, 0.4234, 0.1035, 0.495, 0.09991, 0.495, 0.09991, 0.4234, 0.4859, 0.5471, 0.4859, 0.4756, 0.4886, 0.4756, 0.4886, 0.5471, 0.4364, 0.2412, 0.3648, 0.2412, 0.3426, 0.2346, 0.3648, 0.2279, 0.4364, 0.2279, 0.4586, 0.2346, 0.4859, 0.411, 0.4859, 0.3394, 0.4886, 0.3394, 0.4886, 0.411, 0.1093, 0.4823, 0.1093, 0.495, 0.1058, 0.495, 0.1058, 0.4823, 0.1035, 0.5076, 0.1035, 0.5792, 0.09991, 0.5792, 0.09991, 0.5076, 0.5035, 0.404, 0.5035, 0.4756, 0.5008, 0.4756, 0.5008, 0.404, 0.5035, 0.5402, 0.5035, 0.6118, 0.5008, 0.6118, 0.5008, 0.5402, 0.4909, 0.5402, 0.4909, 0.4756, 0.4936, 0.4756, 0.4936, 0.5402, 0.5058, 0.411, 0.5085, 0.411, 0.5085, 0.4756, 0.5058, 0.4756, 0.4847, 0.1114, 0.4847, 0.124, 0.4625, 0.1307, 0.4625, 0.1047, 0.5823, 0.2086, 0.5823, 0.1307, 0.5823, 0.1047, 0.5823, 9.999e-05, 0.6001, 9.998e-05, 0.6001, 0.1047, 0.6001, 0.1307, 0.6001, 0.2086, 0.6001, 0.2346, 0.6001, 0.3392, 0.5823, 0.3392, 0.5823, 0.2346, 0.3648, 0.2019, 0.4364, 0.2019, 0.4586, 0.2086, 0.4364, 0.2153, 0.3648, 0.2153, 0.3426, 0.2086, 0.3648, 0.2153, 0.3648, 0.2279, 0.3426, 0.2346, 0.3426, 0.2086, 0.3648, 0.1114, 0.3648, 0.124, 0.3426, 0.1307, 0.3426, 0.1047, 0.5563, 0.2279, 0.5563, 0.2153, 0.5785, 0.2086, 0.5785, 0.2346, 0.5563, 0.124, 0.5563, 0.1114, 0.5785, 0.1047, 0.5785, 0.1307, 0.4364, 0.2279, 0.4364, 0.2153, 0.4586, 0.2086, 0.4586, 0.2346, 0.4364, 0.124, 0.4364, 0.1114, 0.4586, 0.1047, 0.4586, 0.1307, 0.2291, 0.7591, 0.2291, 0.8307, 0.2165, 0.8307, 0.2165, 0.7591, 0.4364, 0.1373, 0.3648, 0.1373, 0.3426, 0.1307, 0.3648, 0.124, 0.4364, 0.124, 0.4586, 0.1307, 0.3648, 0.09803, 0.4364, 0.09803, 0.4586, 0.1047, 0.4364, 0.1114, 0.3648, 0.1114, 0.3426, 0.1047, 0.4847, 0.09803, 0.5563, 0.09803, 0.5785, 0.1047, 0.5563, 0.1114, 0.4847, 0.1114, 0.4625, 0.1047, 0.5563, 0.1373, 0.4847, 0.1373, 0.4625, 0.1307, 0.4847, 0.124, 0.5563, 0.124, 0.5785, 0.1307, 0.4847, 0.2019, 0.5563, 0.2019, 0.5785, 0.2086, 0.5563, 0.2153, 0.4847, 0.2153, 0.4625, 0.2086, 0.5563, 0.2412, 0.4847, 0.2412, 0.4625, 0.2346, 0.4847, 0.2279, 0.5563, 0.2279, 0.5785, 0.2346, 0.4847, 0.03343, 0.4847, 0.09803, 0.4625, 0.1047, 0.4625, 9.998e-05, 0.4847, 0.1373, 0.4847, 0.2019, 0.4625, 0.2086, 0.4625, 0.1307, 0.4847, 0.2412, 0.4847, 0.3058, 0.4625, 0.3392, 0.4625, 0.2346, 0.3648, 0.03343, 0.3648, 0.09803, 0.3426, 0.1047, 0.3426, 9.998e-05, 0.3648, 0.1373, 0.3648, 0.2019, 0.3426, 0.2086, 0.3426, 0.1307, 0.3648, 0.2412, 0.3648, 0.3058, 0.3426, 0.3392, 0.3426, 0.2346, 0.5563, 0.03343, 0.5785, 0.0001002, 0.5785, 0.1047, 0.5563, 0.09803, 0.5563, 0.1373, 0.5785, 0.1307, 0.5785, 0.2086, 0.5563, 0.2019, 0.5563, 0.2412, 0.5785, 0.2346, 0.5785, 0.3392, 0.5563, 0.3058, 0.4364, 0.3058, 0.4364, 0.2412, 0.4586, 0.2346, 0.4586, 0.3392, 0.4364, 0.2019, 0.4364, 0.1373, 0.4586, 0.1307, 0.4586, 0.2086, 0.4364, 0.09803, 0.4364, 0.03343, 0.4586, 0.0001007, 0.4586, 0.1047, 0.3648, 0.3058, 0.4364, 0.3058, 0.4586, 0.3392, 0.3426, 0.3392, 0.4364, 0.03343, 0.3648, 0.03343, 0.3426, 9.998e-05, 0.4586, 0.0001007, 0.5563, 0.03343, 0.4847, 0.03343, 0.4625, 9.998e-05, 0.5785, 0.0001002, 0.4847, 0.3058, 0.5563, 0.3058, 0.5785, 0.3392, 0.4625, 0.3392, 0.3712, 0.7842, 0.3712, 0.744, 0.3756, 0.744, 0.3756, 0.7842, 0.4061, 0.7842, 0.4061, 0.8174, 0.4016, 0.8174, 0.4016, 0.7842, 0.4061, 0.744, 0.4061, 0.7842, 0.4016, 0.7842, 0.4016, 0.744, 0.3832, 0.7772, 0.3832, 0.8174, 0.3788, 0.8174, 0.3788, 0.7772, 0.3908, 0.7842, 0.3908, 0.8174, 0.3864, 0.8174, 0.3864, 0.7842, 0.3636, 0.7772, 0.3636, 0.744, 0.368, 0.744, 0.368, 0.7772, 0.5058, 0.5472, 0.5085, 0.5472, 0.5085, 0.6118, 0.5058, 0.6118, 0.4985, 0.4756, 0.4985, 0.5472, 0.4959, 0.5472, 0.4959, 0.4756, 0.4909, 0.6118, 0.4909, 0.5402, 0.4936, 0.5402, 0.4936, 0.6118, 0.4859, 0.5471, 0.4886, 0.5471, 0.4886, 0.6117, 0.4859, 0.6117, 0.4909, 0.4756, 0.4909, 0.404, 0.4936, 0.404, 0.4936, 0.4756, 0.08855, 0.8147, 0.08855, 0.8863, 0.08587, 0.8863, 0.08587, 0.8147, 0.4985, 0.6118, 0.4959, 0.6118, 0.4959, 0.5472, 0.4985, 0.5472, 0.06876, 0.8863, 0.06876, 0.8147, 0.07143, 0.8147, 0.07143, 0.8863, 0.5035, 0.5402, 0.5008, 0.5402, 0.5008, 0.4756, 0.5035, 0.4756, 0.5035, 0.404, 0.5008, 0.404, 0.5008, 0.3394, 0.5035, 0.3394, 0.4909, 0.3394, 0.4936, 0.3394, 0.4936, 0.404, 0.4909, 0.404, 0.4859, 0.411, 0.4886, 0.411, 0.4886, 0.4756, 0.4859, 0.4756, 0.4985, 0.411, 0.4985, 0.4756, 0.4959, 0.4756, 0.4959, 0.411, 0.277, 0.7948, 0.277, 0.8664, 0.2643, 0.8664, 0.2643, 0.7948, 0.6526, 0.8008, 0.6553, 0.8008, 0.6553, 0.8654, 0.6526, 0.8654, 0.1116, 0.4108, 0.1152, 0.4108, 0.1152, 0.4234, 0.1116, 0.4234, 0.05097, 0.8863, 0.03833, 0.8863, 0.03833, 0.8147, 0.05097, 0.8147, 0.09137, 0.8145, 0.07872, 0.8145, 0.07872, 0.7429, 0.09137, 0.7429, 0.1093, 0.5792, 0.1058, 0.5792, 0.1058, 0.5666, 0.1093, 0.5666, 0.1093, 0.4108, 0.1093, 0.4823, 0.1058, 0.4823, 0.1058, 0.4108, 0.09763, 0.495, 0.09763, 0.5076, 0.09406, 0.5076, 0.09406, 0.495, 0.1093, 0.495, 0.1093, 0.5666, 0.1058, 0.5666, 0.1058, 0.495, 0.1035, 0.4108, 0.1035, 0.4234, 0.09991, 0.4234, 0.09991, 0.4108, 0.1116, 0.5792, 0.1116, 0.5076, 0.1152, 0.5076, 0.1152, 0.5792, 0.1116, 0.495, 0.1116, 0.4234, 0.1152, 0.4234, 0.1152, 0.495, 0.642, 0.6128, 0.642, 0.7288, 0.6241, 0.7288, 0.6241, 0.6128, 0.6629, 0.7288, 0.645, 0.7288, 0.645, 0.6128, 0.6629, 0.6128, 0.4287, 0.8443, 0.462, 0.8443, 0.4776, 0.86, 0.413, 0.86, 0.6626, 0.7447, 0.6294, 0.7447, 0.6137, 0.729, 0.6783, 0.729, 0.3619, 0.8873, 0.3951, 0.8873, 0.4108, 0.903, 0.3462, 0.903, 0.5957, 0.7447, 0.5625, 0.7447, 0.5468, 0.729, 0.6114, 0.729, 0.5288, 0.8025, 0.4956, 0.8025, 0.4799, 0.7868, 0.5445, 0.7868, 0.295, 0.8873, 0.3282, 0.8873, 0.3439, 0.903, 0.2793, 0.903, 0.462, 0.8041, 0.4287, 0.8041, 0.413, 0.7884, 0.4776, 0.7884, 0.6294, 0.7849, 0.6626, 0.7849, 0.6783, 0.8006, 0.6137, 0.8006, 0.3951, 0.8471, 0.3619, 0.8471, 0.3462, 0.8314, 0.4108, 0.8314, 0.3282, 0.8471, 0.295, 0.8471, 0.2793, 0.8314, 0.3439, 0.8314, 0.4956, 0.8427, 0.5288, 0.8427, 0.5445, 0.8584, 0.4799, 0.8584, 0.5625, 0.7849, 0.5957, 0.7849, 0.6114, 0.8006, 0.5468, 0.8006, 0.3282, 0.8873, 0.3282, 0.8471, 0.3439, 0.8314, 0.3439, 0.903, 0.295, 0.8471, 0.295, 0.8873, 0.2793, 0.903, 0.2793, 0.8314, 0.4956, 0.8025, 0.4956, 0.8427, 0.4799, 0.8584, 0.4799, 0.7868, 0.5288, 0.8427, 0.5288, 0.8025, 0.5445, 0.7868, 0.5445, 0.8584, 0.5625, 0.7447, 0.5625, 0.7849, 0.5468, 0.8006, 0.5468, 0.729, 0.5957, 0.7849, 0.5957, 0.7447, 0.6114, 0.729, 0.6114, 0.8006, 0.4287, 0.8041, 0.4287, 0.8443, 0.413, 0.86, 0.413, 0.7884, 0.462, 0.8443, 0.462, 0.8041, 0.4776, 0.7884, 0.4776, 0.86, 0.6626, 0.7849, 0.6626, 0.7447, 0.6783, 0.729, 0.6783, 0.8006, 0.6294, 0.7447, 0.6294, 0.7849, 0.6137, 0.8006, 0.6137, 0.729, 0.3619, 0.8471, 0.3619, 0.8873, 0.3462, 0.903, 0.3462, 0.8314, 0.3951, 0.8873, 0.3951, 0.8471, 0.4108, 0.8314, 0.4108, 0.903, 0.9208, 0.8481, 0.9208, 0.8079, 0.954, 0.8079, 0.954, 0.8481, 0.9071, 0.8885, 0.9071, 0.8483, 0.9403, 0.8483, 0.9403, 0.8885, 0.7372, 0.8071, 0.7372, 0.8473, 0.704, 0.8473, 0.704, 0.8071, 0.8095, 0.8219, 0.7763, 0.8219, 0.7763, 0.7817, 0.8095, 0.7817, 0.9048, 0.8885, 0.8716, 0.8885, 0.8716, 0.8483, 0.9048, 0.8483, 0.8456, 0.8219, 0.8124, 0.8219, 0.8124, 0.7817, 0.8456, 0.7817, 0.4061, 0.6706, 0.4061, 0.7108, 0.4016, 0.7108, 0.4016, 0.6706, 0.3832, 0.744, 0.3832, 0.7772, 0.3788, 0.7772, 0.3788, 0.744, 0.3712, 0.7108, 0.3712, 0.6706, 0.3756, 0.6706, 0.3756, 0.7108, 0.3908, 0.744, 0.3908, 0.7842, 0.3864, 0.7842, 0.3864, 0.744, 0.3712, 0.744, 0.3712, 0.7108, 0.3756, 0.7108, 0.3756, 0.744, 0.3984, 0.7038, 0.3984, 0.744, 0.394, 0.744, 0.394, 0.7038, 0.3832, 0.6706, 0.3832, 0.7038, 0.3788, 0.7038, 0.3788, 0.6706, 0.3908, 0.6706, 0.3908, 0.7108, 0.3864, 0.7108, 0.3864, 0.6706, 0.3984, 0.744, 0.3984, 0.7772, 0.394, 0.7772, 0.394, 0.744, 0.3984, 0.7772, 0.3984, 0.8174, 0.394, 0.8174, 0.394, 0.7772, 0.3712, 0.8174, 0.3712, 0.7842, 0.3756, 0.7842, 0.3756, 0.8174, 0.3636, 0.744, 0.3636, 0.7038, 0.368, 0.7038, 0.368, 0.744, 0.4061, 0.7108, 0.4061, 0.744, 0.4016, 0.744, 0.4016, 0.7108, 0.3984, 0.6706, 0.3984, 0.7038, 0.394, 0.7038, 0.394, 0.6706, 0.3636, 0.8174, 0.3636, 0.7772, 0.368, 0.7772, 0.368, 0.8174, 0.3908, 0.7108, 0.3908, 0.744, 0.3864, 0.744, 0.3864, 0.7108, 0.3636, 0.7038, 0.3636, 0.6706, 0.368, 0.6706, 0.368, 0.7038, 0.3832, 0.7038, 0.3832, 0.744, 0.3788, 0.744, 0.3788, 0.7038, 0.6241, 0.1307, 0.6241, 0.1047, 0.6241, 9.998e-05, 0.642, 9.999e-05, 0.642, 0.1047, 0.642, 0.1307, 0.642, 0.2086, 0.642, 0.2346, 0.642, 0.3392, 0.6241, 0.3392, 0.6241, 0.2346, 0.6241, 0.2086, 0.357, 0.977, 0.357, 0.9896, 0.3348, 0.9963, 0.3348, 0.9703, 0.1522, 0.8309, 0.1522, 0.9025, 0.1486, 0.9025, 0.1486, 0.8309, 0.06876, 0.9219, 0.06876, 0.9092, 0.07232, 0.9092, 0.07232, 0.9219, 0.07993, 0.9118, 0.07993, 0.9244, 0.07636, 0.9244, 0.07636, 0.9118, 0.6781, 0.8008, 0.6781, 0.8654, 0.6755, 0.8654, 0.6755, 0.8008, 0.2008, 0.8309, 0.2008, 0.9025, 0.1981, 0.9025, 0.1981, 0.8309, 0.1446, 0.8309, 0.1446, 0.9025, 0.141, 0.9025, 0.141, 0.8309, 0.08017, 0.8863, 0.08017, 0.8147, 0.08284, 0.8147, 0.08284, 0.8863, 0.181, 0.9025, 0.181, 0.8309, 0.1836, 0.8309, 0.1836, 0.9025, 0.1104, 0.928, 0.1104, 0.9406, 0.1068, 0.9406, 0.1068, 0.928, 0.1218, 0.8309, 0.1218, 0.9025, 0.1182, 0.9025, 0.1182, 0.8309, 0.1696, 0.9025, 0.1696, 0.8309, 0.1722, 0.8309, 0.1722, 0.9025, 0.8409, 0.5982, 0.8409, 0.6698, 0.8343, 0.692, 0.8276, 0.6698, 0.8276, 0.5982, 0.8343, 0.576, 0.1867, 0.9025, 0.1867, 0.8309, 0.1894, 0.8309, 0.1894, 0.9025, 0.06472, 0.9056, 0.06472, 0.9182, 0.06115, 0.9182, 0.06115, 0.9056, 0.1598, 0.8309, 0.1598, 0.9025, 0.1562, 0.9025, 0.1562, 0.8309, 0.1665, 0.8309, 0.1665, 0.9025, 0.1639, 0.9025, 0.1639, 0.8309, 0.1076, 0.8147, 0.1076, 0.8863, 0.1049, 0.8863, 0.1049, 0.8147, 0.6641, 0.8654, 0.6641, 0.8008, 0.6667, 0.8008, 0.6667, 0.8654, 0.6355, 0.8008, 0.6382, 0.8008, 0.6382, 0.8654, 0.6355, 0.8654, 0.3815, 0.977, 0.3815, 0.9896, 0.3593, 0.9963, 0.3593, 0.9703, 0.6032, 0.2086, 0.6032, 0.1307, 0.6032, 0.1047, 0.6032, 9.999e-05, 0.621, 9.998e-05, 0.621, 0.1047, 0.621, 0.1307, 0.621, 0.2086, 0.621, 0.2346, 0.621, 0.3392, 0.6032, 0.3392, 0.6032, 0.2346, 0.7763, 0.6698, 0.7763, 0.5982, 0.7829, 0.576, 0.7896, 0.5982, 0.7896, 0.6698, 0.7829, 0.692, 0.3325, 0.977, 0.3325, 0.9896, 0.3103, 0.9963, 0.3103, 0.9703, 0.308, 0.977, 0.308, 0.9896, 0.2858, 0.9963, 0.2858, 0.9703, 0.3838, 0.9896, 0.3838, 0.977, 0.406, 0.9703, 0.406, 0.9963, 0.2613, 0.9896, 0.2613, 0.977, 0.2835, 0.9703, 0.2835, 0.9963, 0.2368, 0.9896, 0.2368, 0.977, 0.259, 0.9703, 0.259, 0.9963, 0.2123, 0.9531, 0.2123, 0.9404, 0.2345, 0.9337, 0.2345, 0.9597, 0.2142, 0.7591, 0.2142, 0.8307, 0.2016, 0.8307, 0.2016, 0.7591, 0.8067, 0.5982, 0.8067, 0.6698, 0.8, 0.692, 0.7934, 0.6698, 0.7934, 0.5982, 0.8, 0.576, 0.7591, 0.6698, 0.7591, 0.5982, 0.7658, 0.576, 0.7725, 0.5982, 0.7725, 0.6698, 0.7658, 0.692, 0.7249, 0.6698, 0.7249, 0.5982, 0.7316, 0.576, 0.7382, 0.5982, 0.7382, 0.6698, 0.7316, 0.692, 0.8238, 0.5982, 0.8238, 0.6698, 0.8172, 0.692, 0.8105, 0.6698, 0.8105, 0.5982, 0.8172, 0.576, 0.742, 0.6698, 0.742, 0.5982, 0.7487, 0.576, 0.7554, 0.5982, 0.7554, 0.6698, 0.7487, 0.692, 0.7211, 0.5982, 0.7211, 0.6698, 0.7145, 0.692, 0.7078, 0.6698, 0.7078, 0.5982, 0.7145, 0.576, 0.9758, 0.7364, 0.9758, 0.801, 0.9536, 0.8077, 0.9536, 0.7031, 0.7629, 0.6989, 0.7629, 0.7635, 0.7406, 0.7702, 0.7406, 0.6922, 0.8917, 0.5827, 0.8917, 0.6473, 0.8695, 0.6806, 0.8695, 0.576, 0.9411, 0.6317, 0.9411, 0.6963, 0.9189, 0.7029, 0.9189, 0.5983, 0.7873, 0.6989, 0.7873, 0.7635, 0.7651, 0.7702, 0.7651, 0.6922, 0.9268, 0.7098, 0.9268, 0.7744, 0.9046, 0.8077, 0.9046, 0.7031, 0.9291, 0.7364, 0.9513, 0.7031, 0.9513, 0.8077, 0.9291, 0.801, 0.6917, 0.7356, 0.7139, 0.729, 0.7139, 0.8069, 0.6917, 0.8002, 0.8447, 0.5827, 0.8669, 0.576, 0.8669, 0.6806, 0.8447, 0.6473, 0.9436, 0.6696, 0.9436, 0.605, 0.9658, 0.5983, 0.9658, 0.7029, 0.7161, 0.7635, 0.7161, 0.6989, 0.7384, 0.6922, 0.7384, 0.7702, 0.8942, 0.6963, 0.8942, 0.6317, 0.9164, 0.5983, 0.9164, 0.7029, 0.5518, 0.7066, 0.5518, 0.635, 0.5852, 0.6128, 0.5852, 0.7288, 0.6213, 0.635, 0.6213, 0.7066, 0.588, 0.7288, 0.588, 0.6128, 0.5129, 0.6928, 0.5129, 0.7644, 0.4796, 0.7866, 0.4796, 0.6706, 0.5157, 0.7066, 0.5157, 0.635, 0.549, 0.6128, 0.549, 0.7288, 0.7196, 0.8877, 0.7196, 0.8475, 0.7241, 0.8475, 0.7241, 0.8877, 0.6552, 0.8656, 0.6552, 0.8988, 0.6508, 0.8988, 0.6508, 0.8656, 0.7443, 0.8108, 0.7443, 0.851, 0.7399, 0.851, 0.7399, 0.8108, 0.7578, 0.8108, 0.7578, 0.851, 0.7534, 0.851, 0.7534, 0.8108, 0.635, 0.8656, 0.635, 0.8988, 0.6305, 0.8988, 0.6305, 0.8656, 0.6238, 0.8988, 0.6238, 0.8656, 0.6282, 0.8656, 0.6282, 0.8988, 0.6412, 0.8008, 0.6439, 0.8008, 0.6439, 0.8654, 0.6412, 0.8654, 0.1779, 0.8309, 0.1779, 0.9025, 0.1753, 0.9025, 0.1753, 0.8309, 0.2038, 0.9025, 0.2038, 0.8309, 0.2065, 0.8309, 0.2065, 0.9025, 0.6983, 0.8071, 0.701, 0.8071, 0.701, 0.8717, 0.6983, 0.8717, 0.1924, 0.9025, 0.1924, 0.8309, 0.1951, 0.8309, 0.1951, 0.9025, 0.1019, 0.8147, 0.1019, 0.8863, 0.09919, 0.8863, 0.09919, 0.8147, 0.6896, 0.8685, 0.6869, 0.8685, 0.6869, 0.8039, 0.6896, 0.8039, 0.07446, 0.8863, 0.07446, 0.8147, 0.07714, 0.8147, 0.07714, 0.8863, 0.6953, 0.8717, 0.6926, 0.8717, 0.6926, 0.8071, 0.6953, 0.8071, 0.6325, 0.8654, 0.6298, 0.8654, 0.6298, 0.8008, 0.6325, 0.8008, 0.6469, 0.8008, 0.6496, 0.8008, 0.6496, 0.8654, 0.6469, 0.8654, 0.6812, 0.8039, 0.6838, 0.8039, 0.6838, 0.8685, 0.6812, 0.8685, 0.6268, 0.8008, 0.6268, 0.8654, 0.6241, 0.8654, 0.6241, 0.8008, 0.2441, 0.7948, 0.2441, 0.8664, 0.2314, 0.8664, 0.2314, 0.7948, 0.6583, 0.8008, 0.661, 0.8008, 0.661, 0.8654, 0.6583, 0.8654, 0.08397, 0.9118, 0.08754, 0.9118, 0.08754, 0.9244, 0.08397, 0.9244, 0.06619, 0.8863, 0.05354, 0.8863, 0.05354, 0.8147, 0.06619, 0.8147, 0.07644, 0.8145, 0.06379, 0.8145, 0.06379, 0.7429, 0.07644, 0.7429, 0.05711, 0.9182, 0.05354, 0.9182, 0.05354, 0.9056, 0.05711, 0.9056, 0.1294, 0.8309, 0.1294, 0.9025, 0.1258, 0.9025, 0.1258, 0.8309, 0.09515, 0.9118, 0.09515, 0.9244, 0.09158, 0.9244, 0.09158, 0.9118, 0.1142, 0.8309, 0.1142, 0.9025, 0.1106, 0.9025, 0.1106, 0.8309, 0.1028, 0.9118, 0.1028, 0.9244, 0.09919, 0.9244, 0.09919, 0.9118, 0.09158, 0.8863, 0.09158, 0.8147, 0.09515, 0.8147, 0.09515, 0.8863, 0.1334, 0.9025, 0.1334, 0.8309, 0.137, 0.8309, 0.137, 0.9025, 0.6838, 0.6128, 0.6838, 0.7288, 0.666, 0.7288, 0.666, 0.6128, 0.7047, 0.7288, 0.6869, 0.7288, 0.6869, 0.6128, 0.7047, 0.6128, 0.51, 0.9075, 0.51, 0.8743, 0.5257, 0.8586, 0.5257, 0.9232, 0.4116, 0.9189, 0.4116, 0.9521, 0.3959, 0.9678, 0.3959, 0.9032, 0.4149, 0.9091, 0.4149, 0.8759, 0.4306, 0.8602, 0.4306, 0.9248, 0.4496, 0.8759, 0.4496, 0.9091, 0.4339, 0.9248, 0.4339, 0.8602, 0.4877, 0.8759, 0.4877, 0.9091, 0.472, 0.9248, 0.472, 0.8602, 0.491, 0.9075, 0.491, 0.8743, 0.5067, 0.8586, 0.5067, 0.9232, 0.4686, 0.8759, 0.4686, 0.9091, 0.4529, 0.9248, 0.4529, 0.8602, 0.548, 0.8497, 0.548, 0.8165, 0.5637, 0.8008, 0.5637, 0.8654, 0.5447, 0.8743, 0.5447, 0.9075, 0.529, 0.9232, 0.529, 0.8586, 0.5828, 0.8165, 0.5828, 0.8497, 0.5671, 0.8654, 0.5671, 0.8008, 0.5861, 0.8497, 0.5861, 0.8165, 0.6018, 0.8008, 0.6018, 0.8654, 0.6051, 0.8497, 0.6051, 0.8165, 0.6208, 0.8008, 0.6208, 0.8654, 9.761e-05, 0.8706, 9.761e-05, 0.8304, 0.01579, 0.8147, 0.01579, 0.8863, 0.1453, 0.7748, 0.1453, 0.815, 0.1296, 0.8307, 0.1296, 0.7591, 0.0615, 0.7586, 0.0615, 0.7988, 0.04581, 0.8145, 0.04581, 0.7429, 0.2464, 0.8507, 0.2464, 0.8105, 0.262, 0.7948, 0.262, 0.8664, 0.1813, 0.7748, 0.1813, 0.815, 0.1656, 0.8307, 0.1656, 0.7591, 0.1476, 0.815, 0.1476, 0.7748, 0.1633, 0.7591, 0.1633, 0.8307, 0.1094, 0.7586, 0.1094, 0.7988, 0.09366, 0.8145, 0.09366, 0.7429, 0.009844, 0.7988, 0.009844, 0.7586, 0.02554, 0.7429, 0.02554, 0.8145, 0.1836, 0.815, 0.1836, 0.7748, 0.1993, 0.7591, 0.1993, 0.8307, 0.04352, 0.7586, 0.04352, 0.7988, 0.02783, 0.8145, 0.02783, 0.7429, 0.1273, 0.7748, 0.1273, 0.815, 0.1116, 0.8307, 0.1116, 0.7591, 0.01931, 0.8706, 0.01931, 0.8304, 0.035, 0.8147, 0.035, 0.8863, 0.9426, 0.8885, 0.9426, 0.8483, 0.9758, 0.8483, 0.9758, 0.8885, 0.8361, 0.8623, 0.8361, 0.8221, 0.8693, 0.8221, 0.8693, 0.8623, 0.7733, 0.7704, 0.7733, 0.8106, 0.7401, 0.8106, 0.7401, 0.7704, 0.8817, 0.8219, 0.8485, 0.8219, 0.8485, 0.7817, 0.8817, 0.7817, 0.8338, 0.8623, 0.8006, 0.8623, 0.8006, 0.8221, 0.8338, 0.8221, 0.9179, 0.8481, 0.8847, 0.8481, 0.8847, 0.8079, 0.9179, 0.8079, 0.7511, 0.8108, 0.7511, 0.851, 0.7466, 0.851, 0.7466, 0.8108, 0.6215, 0.8656, 0.6215, 0.8988, 0.617, 0.8988, 0.617, 0.8656, 0.7601, 0.851, 0.7601, 0.8108, 0.7646, 0.8108, 0.7646, 0.851, 0.7308, 0.8475, 0.7308, 0.8877, 0.7264, 0.8877, 0.7264, 0.8475, 0.6643, 0.8988, 0.6643, 0.8656, 0.6687, 0.8656, 0.6687, 0.8988, 0.7376, 0.8475, 0.7376, 0.8877, 0.7331, 0.8877, 0.7331, 0.8475, 0.6147, 0.8656, 0.6147, 0.8988, 0.6103, 0.8988, 0.6103, 0.8656, 0.7848, 0.8221, 0.7848, 0.8623, 0.7803, 0.8623, 0.7803, 0.8221, 0.6013, 0.8656, 0.6013, 0.8988, 0.5968, 0.8988, 0.5968, 0.8656, 0.7781, 0.8221, 0.7781, 0.8623, 0.7736, 0.8623, 0.7736, 0.8221, 0.6035, 0.8988, 0.6035, 0.8656, 0.608, 0.8656, 0.608, 0.8988, 0.7938, 0.8623, 0.7938, 0.8221, 0.7983, 0.8221, 0.7983, 0.8623, 0.662, 0.8656, 0.662, 0.8988, 0.6575, 0.8988, 0.6575, 0.8656, 0.6485, 0.8656, 0.6485, 0.8988, 0.644, 0.8988, 0.644, 0.8656, 0.7871, 0.8623, 0.7871, 0.8221, 0.7915, 0.8221, 0.7915, 0.8623, 0.6417, 0.8656, 0.6417, 0.8988, 0.6373, 0.8988, 0.6373, 0.8656, 0.671, 0.8988, 0.671, 0.8656, 0.6755, 0.8656, 0.6755, 0.8988, 0.7713, 0.8108, 0.7713, 0.851, 0.7668, 0.851, 0.7668, 0.8108, 0.645, 0.1307, 0.645, 0.1047, 0.645, 9.998e-05, 0.6629, 9.999e-05, 0.6629, 0.1047, 0.6629, 0.1307, 0.6629, 0.2086, 0.6629, 0.2346, 0.6629, 0.3392, 0.645, 0.3392, 0.645, 0.2346, 0.645, 0.2086])
me_untitled_008.materials.append(mat_atlas_3_001)
me_untitled_008.use_remesh_preserve_volume = False
me_untitled_008.use_remesh_preserve_attributes = False
me_untitled_008.use_mirror_vertex_groups = False
me_untitled_008.update()
me_untitled_008.normals_split_custom_set([tuple(v) for v in zip(*[iter([-0.3015, -0.9045, -0.3015, -0.3015, -0.9045, 0.3015, 0.7071, -0.7071, -6.227e-09, 0.7071, -0.7071, 3.113e-09, -0.3015, 0.9045, 0.3015, 0.3015, 0.9045, 0.3015, 0.5774, 0.5774, 0.5774, -0.5774, 0.5774, 0.5774, 0.3015, -0.9045, -0.3015, 0.3015, -0.9045, 0.3015, 0.5773, -0.5774, 0.5774, 0.5773, -0.5774, -0.5774, -0.3015, 0.9045, -0.3015, -0.3015, 0.9045, 0.3015, -0.5774, 0.5774, 0.5774, -0.5774, 0.5774, -0.5774, 0.3015, -0.9045, -0.3015, 0.3015, -0.9045, 0.3015, 0.5773, -0.5774, 0.5773, 0.5773, -0.5774, -0.5773, -0.3015, -0.9045, -0.3015, 0.3015, -0.9045, -0.3015, 0.5773, -0.5774, -0.5773, -0.5773, -0.5774, -0.5773, 0.3015, 0.9045, -0.3015, -0.3015, 0.9045, -0.3015, -0.5774, 0.5774, -0.5774, 0.5774, 0.5774, -0.5774, -0.3015, 0.9045, 0.3015, 0.3015, 0.9045, 0.3015, 0.5773, 0.5774, 0.5773, -0.5773, 0.5774, 0.5773, 0.3015, 0.9045, -0.3015, -0.3015, 0.9045, -0.3015, -0.5773, 0.5774, -0.5773, 0.5773, 0.5774, -0.5773, 0.3015, 0.9045, 0.3015, 0.3015, 0.9045, -0.3015, 0.5774, 0.5774, -0.5773, 0.5773, 0.5774, 0.5774, -0.3015, 0.9045, 0.3015, 0.3015, 0.9045, 0.3015, 0.5773, 0.5774, 0.5774, -0.5774, 0.5774, 0.5773, -0.3015, 0.9045, 0.3015, 0.3015, 0.9045, 0.3015, 0.5773, 0.5774, 0.5773, -0.5773, 0.5774, 0.5773, 0.3015, 0.9045, 0.3015, -0.3015, 0.9045, 0.3015, 0.7071, 0.7071, 2.432e-11, -0.3015, 0.9045, -0.3015, 0.3015, 0.9045, -0.3015, -0.7071, 0.7071, 2.432e-11, 0.3015, 0.9045, -0.3015, -0.3015, 0.9045, -0.3015, -0.5773, 0.5774, -0.5773, 0.5773, 0.5774, -0.5773, 0.3015, -0.9045, -0.3015, 0.3015, -0.9045, 0.3015, 0.5773, -0.5774, 0.5774, 0.5773, -0.5774, -0.5774, 0.3015, 0.9045, -0.3015, -0.3015, 0.9045, -0.3015, -0.5774, 0.5774, -0.5774, 0.5774, 0.5774, -0.5773, -0.3015, 0.9045, 0.3015, 0.3015, 0.9045, 0.3015, 0.5773, 0.5774, 0.5773, -0.5773, 0.5774, 0.5773, 0.3015, 0.9045, -0.3015, -0.3015, 0.9045, -0.3015, -0.5773, 0.5774, -0.5773, 0.5773, 0.5774, -0.5773, 0.3015, -0.9045, -0.3015, 0.3015, -0.9045, 0.3015, 0.5773, -0.5774, 0.5773, 0.5773, -0.5774, -0.5773, 0.3015, 0.9045, -0.3015, 0.5773, 0.5774, -0.5773, 0.5773, 0.5774, 0.5773, 0.3015, 0.9045, 0.3015, -0.3015, -0.9045, -0.3015, -0.3015, -0.9045, 0.3015, 0.7071, -0.7071, -6.227e-09, 0.7071, -0.7071, 3.113e-09, 0.7071, -0.7071, -6.227e-09, 0.7071, -0.7071, 3.113e-09, 0.7071, -0.7071, -6.227e-09, 0.5773, -0.5774, -0.5773, 0.5773, 0.5774, -0.5773, 0.7071, 0.7071, 0.0, 0.7071, 0.7071, 2.432e-11, 0.7071, 0.7071, 0.0, 0.7071, 0.7071, 2.432e-11, 0.5773, 0.5774, 0.5773, 0.5773, -0.5774, 0.5773, 0.7071, -0.7071, 3.113e-09, -0.3015, 0.9045, -0.3015, 0.3015, 0.9045, -0.3015, -0.7071, 0.7071, 0.0, 0.3015, 0.9045, 0.3015, -0.3015, 0.9045, 0.3015, 0.7071, 0.7071, 0.0, -0.3015, 0.9045, 0.3015, -0.3015, 0.9045, -0.3015, 0.7071, 0.7071, 2.432e-11, 0.7071, 0.7071, 0.0, -0.3015, 0.9045, 0.3015, -0.3015, 0.9045, -0.3015, 0.7071, 0.7071, 2.432e-11, 0.7071, 0.7071, 0.0, 0.3015, -0.9045, 0.3015, 0.3015, -0.9045, -0.3015, -0.7071, -0.7071, 3.113e-09, -0.7071, -0.7071, -6.226e-09, 0.3015, -0.9045, 0.3015, 0.3015, -0.9045, -0.3015, -0.7071, -0.7071, 3.113e-09, -0.7071, -0.7071, -6.226e-09, 0.3015, 0.9045, -0.3015, 0.3015, 0.9045, 0.3015, -0.7071, 0.7071, 0.0, -0.7071, 0.7071, 2.432e-11, 0.3015, 0.9045, -0.3015, 0.3015, 0.9045, 0.3015, -0.7071, 0.7071, 0.0, -0.7071, 0.7071, 2.432e-11, -0.5774, 0.5774, 0.5773, 0.5773, 0.5774, 0.5774, 0.5774, 0.5774, -0.5773, -0.5774, 0.5774, -0.5774, 0.3015, 0.9045, 0.3015, -0.3015, 0.9045, 0.3015, 0.7071, 0.7071, 2.432e-11, -0.3015, 0.9045, -0.3015, 0.3015, 0.9045, -0.3015, -0.7071, 0.7071, 2.432e-11, -0.3015, 0.9045, -0.3015, 0.3015, 0.9045, -0.3015, -0.7071, 0.7071, 0.0, 0.3015, 0.9045, 0.3015, -0.3015, 0.9045, 0.3015, 0.7071, 0.7071, 0.0, -0.3015, -0.9045, 0.3015, 0.3015, -0.9045, 0.3015, -0.7071, -0.7071, 3.113e-09, 0.3015, -0.9045, -0.3015, -0.3015, -0.9045, -0.3015, 0.7071, -0.7071, 3.113e-09, 0.3015, -0.9045, -0.3015, -0.3015, -0.9045, -0.3015, 0.7071, -0.7071, -6.227e-09, -0.3015, -0.9045, 0.3015, 0.3015, -0.9045, 0.3015, -0.7071, -0.7071, -6.226e-09, -0.3015, -0.9045, 0.3015, 0.3015, -0.9045, 0.3015, -0.7071, -0.7071, 3.113e-09, 0.3015, -0.9045, -0.3015, -0.3015, -0.9045, -0.3015, 0.7071, -0.7071, 3.113e-09, 0.3015, -0.9045, -0.3015, -0.3015, -0.9045, -0.3015, 0.7071, -0.7071, -6.227e-09, -0.3015, -0.9045, 0.3015, 0.3015, -0.9045, 0.3015, -0.7071, -0.7071, -6.226e-09, -0.3015, -0.9045, -0.3015, -0.3015, -0.9045, 0.3015, 0.7071, -0.7071, 3.113e-09, 0.5773, -0.5774, 0.5773, -0.3015, -0.9045, -0.3015, -0.3015, -0.9045, 0.3015, 0.7071, -0.7071, 3.113e-09, 0.7071, -0.7071, -6.227e-09, -0.3015, -0.9045, -0.3015, -0.3015, -0.9045, 0.3015, 0.5773, -0.5774, -0.5773, 0.7071, -0.7071, -6.227e-09, -0.3015, 0.9045, 0.3015, -0.3015, 0.9045, -0.3015, 0.7071, 0.7071, 0.0, 0.5773, 0.5774, -0.5773, -0.3015, 0.9045, 0.3015, -0.3015, 0.9045, -0.3015, 0.7071, 0.7071, 0.0, 0.7071, 0.7071, 2.432e-11, -0.3015, 0.9045, 0.3015, -0.3015, 0.9045, -0.3015, 0.5773, 0.5774, 0.5773, 0.7071, 0.7071, 2.432e-11, 0.3015, -0.9045, -0.3015, -0.5773, -0.5774, 0.5773, -0.7071, -0.7071, 3.113e-09, 0.3015, -0.9045, 0.3015, 0.3015, -0.9045, -0.3015, -0.7071, -0.7071, -6.226e-09, -0.7071, -0.7071, 3.113e-09, 0.3015, -0.9045, 0.3015, 0.3015, -0.9045, -0.3015, -0.7071, -0.7071, -6.226e-09, -0.5773, -0.5774, -0.5773, 0.3015, -0.9045, 0.3015, 0.3015, 0.9045, -0.3015, 0.3015, 0.9045, 0.3015, -0.7071, 0.7071, 2.432e-11, -0.5773, 0.5774, 0.5773, 0.3015, 0.9045, -0.3015, 0.3015, 0.9045, 0.3015, -0.7071, 0.7071, 2.432e-11, -0.7071, 0.7071, 0.0, 0.3015, 0.9045, -0.3015, 0.3015, 0.9045, 0.3015, -0.5773, 0.5774, -0.5773, -0.7071, 0.7071, 0.0, -0.3015, 0.9045, -0.3015, 0.3015, 0.9045, -0.3015, -0.5773, 0.5774, 0.5773, 0.5773, 0.5774, 0.5773, 0.3015, 0.9045, 0.3015, -0.3015, 0.9045, 0.3015, 0.5773, 0.5774, -0.5773, -0.5773, 0.5774, -0.5773, 0.3015, -0.9045, -0.3015, -0.3015, -0.9045, -0.3015, 0.5773, -0.5774, 0.5773, -0.5773, -0.5774, 0.5773, -0.3015, -0.9045, 0.3015, 0.3015, -0.9045, 0.3015, -0.5773, -0.5774, -0.5773, 0.5773, -0.5774, -0.5773, 0.3015, -0.9045, 0.3015, -0.3015, -0.9045, 0.3015, -0.5774, -0.5774, 0.5773, 0.5774, -0.5774, 0.5774, 0.3015, 0.9045, 0.3015, 0.3015, 0.9045, -0.3015, 0.5774, 0.5774, -0.5773, 0.5774, 0.5773, 0.5774, -0.3015, 0.9045, 0.3015, 0.3015, 0.9045, 0.3015, 0.5774, 0.5773, 0.5774, -0.5774, 0.5774, 0.5774, -0.3015, -0.9045, -0.3015, 0.3015, -0.9045, -0.3015, 0.5774, -0.5774, -0.5774, -0.5774, -0.5773, -0.5774, 0.3015, 0.9045, 0.3015, 0.3015, 0.9045, -0.3015, 0.5774, 0.5774, -0.5774, 0.5774, 0.5774, 0.5774, -0.3015, 0.9045, -0.3015, -0.3015, 0.9045, 0.3015, -0.5774, 0.5774, 0.5774, -0.5774, 0.5774, -0.5774, -0.3015, 0.9045, 0.3015, -0.5773, 0.5774, 0.5773, -0.5773, 0.5774, -0.5773, -0.3015, 0.9045, -0.3015, 0.3015, -0.9045, 0.3015, -0.3015, -0.9045, 0.3015, -0.5773, -0.5774, 0.5773, 0.5773, -0.5774, 0.5773, -0.3015, -0.9045, -0.3015, 0.3015, -0.9045, -0.3015, 0.5773, -0.5774, -0.5773, -0.5773, -0.5774, -0.5773, -0.3015, 0.9045, 0.3015, -0.5773, 0.5774, 0.5773, -0.5773, 0.5774, -0.5773, -0.3015, 0.9045, -0.3015, 0.3015, -0.9045, 0.3015, -0.3015, -0.9045, 0.3015, -0.5773, -0.5774, 0.5773, 0.5773, -0.5774, 0.5773, -0.3015, -0.9045, -0.3015, 0.3015, -0.9045, -0.3015, 0.5773, -0.5774, -0.5773, -0.5773, -0.5774, -0.5773, -0.3015, -0.9045, -0.3015, -0.5773, -0.5774, -0.5773, -0.5773, -0.5774, 0.5773, -0.3015, -0.9045, 0.3015, 0.3015, -0.9045, 0.3015, -0.3015, -0.9045, 0.3015, -0.5773, -0.5774, 0.5773, 0.5773, -0.5774, 0.5773, 0.3015, 0.9045, -0.3015, 0.5773, 0.5774, -0.5773, 0.5773, 0.5774, 0.5773, 0.3015, 0.9045, 0.3015, -0.3015, 0.9045, 0.3015, -0.5773, 0.5774, 0.5773, -0.5773, 0.5774, -0.5773, -0.3015, 0.9045, -0.3015, -0.3015, -0.9045, -0.3015, -0.5773, -0.5774, -0.5773, -0.5773, -0.5774, 0.5773, -0.3015, -0.9045, 0.3015, 0.3015, 0.9045, -0.3015, 0.5773, 0.5774, -0.5773, 0.5773, 0.5774, 0.5773, 0.3015, 0.9045, 0.3015, 0.3015, -0.9045, -0.3015, 0.3015, -0.9045, 0.3015, 0.5773, -0.5774, 0.5773, 0.5773, -0.5774, -0.5773, -0.5774, 0.5774, 0.5774, 0.5774, 0.5774, 0.5774, 0.5774, 0.5774, -0.5774, -0.5774, 0.5774, -0.5774, -0.3015, -0.9045, -0.3015, -0.5773, -0.5774, -0.5773, -0.5773, -0.5774, 0.5773, -0.3015, -0.9045, 0.3015, -0.3015, -0.9045, -0.3015, -0.5774, -0.5773, -0.5774, -0.5774, -0.5773, 0.5774, -0.3015, -0.9045, 0.3015, 0.5773, -0.5774, -0.5774, 0.5773, -0.5774, 0.5774, -0.5774, -0.5773, 0.5774, -0.5774, -0.5773, -0.5774, 0.5773, -0.5774, -0.5774, 0.5773, -0.5774, 0.5774, -0.5774, -0.5773, 0.5774, -0.5774, -0.5773, -0.5774, -0.3015, -0.9045, -0.3015, -0.5774, -0.5773, -0.5774, -0.5774, -0.5773, 0.5774, -0.3015, -0.9045, 0.3015, -0.3015, -0.9045, -0.3015, 0.3015, -0.9045, -0.3015, 0.5773, -0.5774, -0.5774, -0.5774, -0.5773, -0.5774, 0.3015, 0.9045, 0.3015, 0.3015, 0.9045, -0.3015, 0.5774, 0.5774, -0.5774, 0.5774, 0.5774, 0.5774, 0.3015, -0.9045, 0.3015, -0.3015, -0.9045, 0.3015, -0.5774, -0.5773, 0.5774, 0.5773, -0.5774, 0.5774, -0.3015, 0.9045, -0.3015, -0.3015, 0.9045, 0.3015, -0.5774, 0.5774, 0.5773, -0.5774, 0.5774, -0.5774, -0.3015, -0.9045, -0.3015, 0.3015, -0.9045, -0.3015, 0.5773, -0.5774, -0.5774, -0.5774, -0.5773, -0.5774, 0.3015, -0.9045, 0.3015, -0.3015, -0.9045, 0.3015, -0.5774, -0.5773, 0.5774, 0.5773, -0.5774, 0.5774, 0.5773, 0.5774, 0.5773, -0.5773, 0.5774, 0.5773, -0.5773, -0.5774, 0.5773, 0.5773, -0.5774, 0.5773, 0.5773, 0.5774, -0.5773, 0.5773, -0.5774, -0.5773, -0.5773, -0.5774, -0.5773, -0.5773, 0.5774, -0.5773, 0.3015, -0.9045, 0.3015, 0.3015, -0.9045, -0.3015, -0.5773, -0.5774, 0.5773, -0.5773, -0.5774, -0.5773, 0.3015, -0.9045, 0.3015, 0.3015, -0.9045, -0.3015, -0.5773, -0.5774, 0.5773, -0.5773, -0.5774, -0.5773, 0.3015, -0.9045, 0.3015, 0.3015, -0.9045, -0.3015, -0.5773, -0.5774, 0.5773, -0.5773, -0.5774, -0.5773, 0.3015, 0.9045, -0.3015, 0.3015, 0.9045, 0.3015, -0.5773, 0.5774, -0.5773, -0.5773, 0.5774, 0.5773, 0.3015, 0.9045, -0.3015, 0.3015, 0.9045, 0.3015, -0.5773, 0.5774, -0.5773, -0.5773, 0.5774, 0.5773, 0.3015, 0.9045, -0.3015, 0.3015, 0.9045, 0.3015, -0.5773, 0.5774, -0.5773, -0.5773, 0.5774, 0.5773, -0.3015, -0.9045, -0.3015, -0.3015, -0.9045, 0.3015, 0.5773, -0.5774, -0.5773, 0.5773, -0.5774, 0.5773, -0.3015, -0.9045, -0.3015, -0.3015, -0.9045, 0.3015, 0.5773, -0.5774, -0.5773, 0.5773, -0.5774, 0.5773, -0.3015, -0.9045, -0.3015, -0.3015, -0.9045, 0.3015, 0.5773, -0.5774, -0.5773, 0.5773, -0.5774, 0.5773, -0.3015, 0.9045, 0.3015, -0.3015, 0.9045, -0.3015, 0.5773, 0.5774, 0.5773, 0.5773, 0.5774, -0.5773, -0.3015, 0.9045, 0.3015, -0.3015, 0.9045, -0.3015, 0.5773, 0.5774, 0.5773, 0.5773, 0.5774, -0.5773, -0.3015, 0.9045, 0.3015, -0.3015, 0.9045, -0.3015, 0.5773, 0.5774, 0.5773, 0.5773, 0.5774, -0.5773, 0.3015, 0.9045, 0.3015, -0.3015, 0.9045, 0.3015, 0.5773, 0.5774, -0.5773, -0.5773, 0.5774, -0.5773, -0.3015, 0.9045, -0.3015, 0.3015, 0.9045, -0.3015, -0.5773, 0.5774, 0.5773, 0.5773, 0.5774, 0.5773, 0.3015, 0.9045, 0.3015, -0.3015, 0.9045, 0.3015, 0.5773, 0.5774, -0.5773, -0.5773, 0.5774, -0.5773, -0.3015, 0.9045, -0.3015, 0.3015, 0.9045, -0.3015, -0.5773, 0.5774, 0.5773, 0.5773, 0.5774, 0.5773, 0.3015, 0.9045, 0.3015, -0.3015, 0.9045, 0.3015, 0.5773, 0.5774, -0.5773, -0.5773, 0.5774, -0.5773, -0.3015, 0.9045, -0.3015, 0.3015, 0.9045, -0.3015, -0.5773, 0.5774, 0.5773, 0.5773, 0.5774, 0.5773, -0.3015, -0.9045, 0.3015, 0.3015, -0.9045, 0.3015, -0.5773, -0.5774, -0.5773, 0.5773, -0.5774, -0.5773, 0.3015, -0.9045, -0.3015, -0.3015, -0.9045, -0.3015, 0.5773, -0.5774, 0.5773, -0.5773, -0.5774, 0.5773, -0.3015, -0.9045, 0.3015, 0.3015, -0.9045, 0.3015, -0.5773, -0.5774, -0.5773, 0.5773, -0.5774, -0.5773, 0.3015, -0.9045, -0.3015, -0.3015, -0.9045, -0.3015, 0.5773, -0.5774, 0.5773, -0.5773, -0.5774, 0.5773, -0.3015, -0.9045, 0.3015, 0.3015, -0.9045, 0.3015, -0.5773, -0.5774, -0.5773, 0.5773, -0.5774, -0.5773, 0.3015, -0.9045, -0.3015, -0.3015, -0.9045, -0.3015, 0.5773, -0.5774, 0.5773, -0.5773, -0.5774, 0.5773, 0.5774, 0.5774, -0.5773, -0.5773, 0.5774, -0.5774, -0.5774, 0.5774, 0.5774, 0.5774, 0.5773, 0.5774, 0.5774, 0.5774, -0.5774, -0.5774, 0.5774, -0.5774, -0.5774, 0.5774, 0.5773, 0.5774, 0.5774, 0.5774, 0.5774, 0.5774, -0.5774, -0.5774, 0.5774, -0.5774, -0.5774, 0.5774, 0.5774, 0.5774, 0.5774, 0.5774, -0.5774, -0.5773, 0.5774, -0.5774, -0.5773, -0.5774, 0.5774, -0.5774, -0.5774, 0.5774, -0.5774, 0.5774, -0.5774, -0.5774, 0.5773, -0.5774, -0.5774, -0.5773, 0.5774, -0.5774, -0.5774, 0.5774, -0.5774, 0.5774, -0.5774, -0.5773, 0.5774, -0.5774, -0.5773, -0.5774, 0.5774, -0.5774, -0.5774, 0.5774, -0.5774, 0.5774, 0.3015, 0.9045, -0.3015, -0.3015, 0.9045, -0.3015, -0.5773, 0.5774, -0.5774, 0.5774, 0.5774, -0.5773, -0.3015, -0.9045, 0.3015, -0.3015, -0.9045, -0.3015, -0.5774, -0.5773, -0.5774, -0.5774, -0.5773, 0.5774, -0.3015, -0.9045, -0.3015, 0.3015, -0.9045, -0.3015, 0.5774, -0.5774, -0.5774, -0.5774, -0.5774, -0.5773, -0.3015, 0.9045, 0.3015, 0.3015, 0.9045, 0.3015, 0.5774, 0.5774, 0.5774, -0.5774, 0.5774, 0.5773, -0.3015, -0.9045, 0.3015, -0.3015, -0.9045, -0.3015, -0.5774, -0.5774, -0.5773, -0.5774, -0.5774, 0.5773, 0.3015, -0.9045, 0.3015, -0.3015, -0.9045, 0.3015, -0.5774, -0.5773, 0.5774, 0.5774, -0.5774, 0.5774, 0.3015, -0.9045, -0.3015, 0.3015, -0.9045, 0.3015, 0.5774, -0.5774, 0.5774, 0.5774, -0.5774, -0.5774, 0.3015, 0.9045, -0.3015, -0.3015, 0.9045, -0.3015, -0.5774, 0.5774, -0.5774, 0.5774, 0.5774, -0.5774, -0.3015, -0.9045, 0.3015, -0.3015, -0.9045, -0.3015, -0.5774, -0.5773, -0.5774, -0.5774, -0.5773, 0.5774, -0.3015, -0.9045, -0.3015, 0.3015, -0.9045, -0.3015, 0.5774, -0.5774, -0.5774, -0.5774, -0.5773, -0.5774, 0.3015, -0.9045, -0.3015, 0.3015, -0.9045, 0.3015, 0.5774, -0.5774, 0.5774, 0.5774, -0.5774, -0.5774, -0.3015, 0.9045, 0.3015, 0.3015, 0.9045, 0.3015, 0.5774, 0.5774, 0.5774, -0.5774, 0.5774, 0.5774, -0.3015, 0.9045, -0.3015, -0.3015, 0.9045, 0.3015, -0.5774, 0.5774, 0.5774, -0.5773, 0.5774, -0.5774, 0.3015, -0.9045, -0.3015, 0.3015, -0.9045, 0.3015, 0.5774, -0.5774, 0.5774, 0.5774, -0.5774, -0.5774, 0.3015, 0.9045, -0.3015, -0.3015, 0.9045, -0.3015, -0.5774, 0.5774, -0.5774, 0.5774, 0.5774, -0.5774, -0.3015, 0.9045, -0.3015, -0.3015, 0.9045, 0.3015, -0.5774, 0.5774, 0.5773, -0.5774, 0.5774, -0.5774, 0.3015, 0.9045, 0.3015, 0.3015, 0.9045, -0.3015, 0.5774, 0.5774, -0.5774, 0.5774, 0.5774, 0.5774, 0.3015, -0.9045, 0.3015, -0.3015, -0.9045, 0.3015, -0.5774, -0.5773, 0.5774, 0.5774, -0.5774, 0.5774, -0.7071, 0.7071, 2.432e-11, -0.7071, 0.7071, 0.0, -0.5773, 0.5774, -0.5773, -0.5773, -0.5774, -0.5773, -0.7071, -0.7071, -6.226e-09, -0.7071, -0.7071, 3.113e-09, -0.7071, -0.7071, -6.226e-09, -0.7071, -0.7071, 3.113e-09, -0.5773, -0.5774, 0.5773, -0.5773, 0.5774, 0.5773, -0.7071, 0.7071, 2.432e-11, -0.7071, 0.7071, 0.0, -0.3015, -0.9045, -0.3015, -0.3015, -0.9045, 0.3015, 0.7071, -0.7071, -1.557e-08, 0.7071, -0.7071, -1.245e-08, -0.3015, 0.9045, 0.3015, 0.3015, 0.9045, 0.3015, 0.5774, 0.5774, 0.5774, -0.5774, 0.5774, 0.5774, 0.3015, -0.9045, -0.3015, 0.3015, -0.9045, 0.3015, 0.5773, -0.5774, 0.5774, 0.5773, -0.5774, -0.5774, -0.3015, 0.9045, -0.3015, -0.3015, 0.9045, 0.3015, -0.5774, 0.5774, 0.5774, -0.5774, 0.5774, -0.5774, 0.3015, -0.9045, -0.3015, 0.3015, -0.9045, 0.3015, 0.5773, -0.5774, 0.5773, 0.5773, -0.5774, -0.5773, -0.3015, -0.9045, -0.3015, 0.3015, -0.9045, -0.3015, 0.5773, -0.5774, -0.5773, -0.5773, -0.5774, -0.5773, 0.3015, 0.9045, -0.3015, -0.3015, 0.9045, -0.3015, -0.5774, 0.5774, -0.5774, 0.5774, 0.5774, -0.5774, -0.3015, 0.9045, 0.3015, 0.3015, 0.9045, 0.3015, 0.5773, 0.5774, 0.5773, -0.5773, 0.5774, 0.5773, 0.3015, 0.9045, -0.3015, -0.3015, 0.9045, -0.3015, -0.5773, 0.5774, -0.5773, 0.5773, 0.5774, -0.5773, 0.3015, 0.9045, 0.3015, 0.3015, 0.9045, -0.3015, 0.5774, 0.5774, -0.5773, 0.5773, 0.5774, 0.5774, -0.3015, 0.9045, 0.3015, 0.3015, 0.9045, 0.3015, 0.5773, 0.5774, 0.5774, -0.5774, 0.5774, 0.5773, -0.3015, 0.9045, 0.3015, 0.3015, 0.9045, 0.3015, 0.5773, 0.5774, 0.5773, -0.5773, 0.5774, 0.5773, 0.3015, 0.9045, 0.3015, -0.3015, 0.9045, 0.3015, 0.7071, 0.7071, 0.0, -0.3015, 0.9045, -0.3015, 0.3015, 0.9045, -0.3015, -0.7071, 0.7071, 0.0, 0.3015, 0.9045, -0.3015, -0.3015, 0.9045, -0.3015, -0.5773, 0.5774, -0.5773, 0.5773, 0.5774, -0.5773, 0.3015, -0.9045, -0.3015, 0.3015, -0.9045, 0.3015, 0.5773, -0.5774, 0.5774, 0.5773, -0.5774, -0.5774, 0.3015, 0.9045, -0.3015, -0.3015, 0.9045, -0.3015, -0.5774, 0.5774, -0.5774, 0.5774, 0.5774, -0.5773, -0.3015, 0.9045, 0.3015, 0.3015, 0.9045, 0.3015, 0.5773, 0.5774, 0.5773, -0.5773, 0.5774, 0.5773, 0.3015, 0.9045, -0.3015, -0.3015, 0.9045, -0.3015, -0.5773, 0.5774, -0.5773, 0.5773, 0.5774, -0.5773, 0.3015, -0.9045, -0.3015, 0.3015, -0.9045, 0.3015, 0.5773, -0.5774, 0.5773, 0.5773, -0.5774, -0.5773, 0.3015, 0.9045, -0.3015, 0.5773, 0.5774, -0.5773, 0.5773, 0.5774, 0.5773, 0.3015, 0.9045, 0.3015, -0.3015, -0.9045, -0.3015, -0.3015, -0.9045, 0.3015, 0.7071, -0.7071, -1.557e-08, 0.7071, -0.7071, -1.245e-08, 0.7071, -0.7071, -1.557e-08, 0.7071, -0.7071, -1.245e-08, 0.7071, -0.7071, -1.557e-08, 0.5773, -0.5774, -0.5773, 0.5773, 0.5774, -0.5773, 0.7071, 0.7071, 0.0, 0.7071, 0.7071, 0.0, 0.7071, 0.7071, 0.0, 0.7071, 0.7071, 0.0, 0.5773, 0.5774, 0.5773, 0.5773, -0.5774, 0.5773, 0.7071, -0.7071, -1.245e-08, -0.3015, 0.9045, -0.3015, 0.3015, 0.9045, -0.3015, -0.7071, 0.7071, 0.0, 0.3015, 0.9045, 0.3015, -0.3015, 0.9045, 0.3015, 0.7071, 0.7071, 0.0, -0.3015, 0.9045, 0.3015, -0.3015, 0.9045, -0.3015, 0.7071, 0.7071, 0.0, 0.7071, 0.7071, 0.0, -0.3015, 0.9045, 0.3015, -0.3015, 0.9045, -0.3015, 0.7071, 0.7071, 0.0, 0.7071, 0.7071, 0.0, 0.3015, -0.9045, 0.3015, 0.3015, -0.9045, -0.3015, -0.7071, -0.7071, -1.245e-08, -0.7071, -0.7071, -1.557e-08, 0.3015, -0.9045, 0.3015, 0.3015, -0.9045, -0.3015, -0.7071, -0.7071, -1.245e-08, -0.7071, -0.7071, -1.557e-08, 0.3015, 0.9045, -0.3015, 0.3015, 0.9045, 0.3015, -0.7071, 0.7071, 0.0, -0.7071, 0.7071, 0.0, 0.3015, 0.9045, -0.3015, 0.3015, 0.9045, 0.3015, -0.7071, 0.7071, 0.0, -0.7071, 0.7071, 0.0, -0.5774, 0.5774, 0.5773, 0.5773, 0.5774, 0.5774, 0.5774, 0.5774, -0.5773, -0.5774, 0.5774, -0.5774, 0.3015, 0.9045, 0.3015, -0.3015, 0.9045, 0.3015, 0.7071, 0.7071, 0.0, -0.3015, 0.9045, -0.3015, 0.3015, 0.9045, -0.3015, -0.7071, 0.7071, 0.0, -0.3015, 0.9045, -0.3015, 0.3015, 0.9045, -0.3015, -0.7071, 0.7071, 0.0, 0.3015, 0.9045, 0.3015, -0.3015, 0.9045, 0.3015, 0.7071, 0.7071, 0.0, -0.3015, -0.9045, 0.3015, 0.3015, -0.9045, 0.3015, -0.7071, -0.7071, -1.245e-08, 0.3015, -0.9045, -0.3015, -0.3015, -0.9045, -0.3015, 0.7071, -0.7071, -1.245e-08, 0.3015, -0.9045, -0.3015, -0.3015, -0.9045, -0.3015, 0.7071, -0.7071, -1.557e-08, -0.3015, -0.9045, 0.3015, 0.3015, -0.9045, 0.3015, -0.7071, -0.7071, -1.557e-08, -0.3015, -0.9045, 0.3015, 0.3015, -0.9045, 0.3015, -0.7071, -0.7071, -1.245e-08, 0.3015, -0.9045, -0.3015, -0.3015, -0.9045, -0.3015, 0.7071, -0.7071, -1.245e-08, 0.3015, -0.9045, -0.3015, -0.3015, -0.9045, -0.3015, 0.7071, -0.7071, -1.557e-08, -0.3015, -0.9045, 0.3015, 0.3015, -0.9045, 0.3015, -0.7071, -0.7071, -1.557e-08, -0.3015, -0.9045, -0.3015, -0.3015, -0.9045, 0.3015, 0.7071, -0.7071, -1.245e-08, 0.5773, -0.5774, 0.5773, -0.3015, -0.9045, -0.3015, -0.3015, -0.9045, 0.3015, 0.7071, -0.7071, -1.245e-08, 0.7071, -0.7071, -1.557e-08, -0.3015, -0.9045, -0.3015, -0.3015, -0.9045, 0.3015, 0.5773, -0.5774, -0.5773, 0.7071, -0.7071, -1.557e-08, -0.3015, 0.9045, 0.3015, -0.3015, 0.9045, -0.3015, 0.7071, 0.7071, 0.0, 0.5773, 0.5774, -0.5773, -0.3015, 0.9045, 0.3015, -0.3015, 0.9045, -0.3015, 0.7071, 0.7071, 0.0, 0.7071, 0.7071, 0.0, -0.3015, 0.9045, 0.3015, -0.3015, 0.9045, -0.3015, 0.5773, 0.5774, 0.5773, 0.7071, 0.7071, 0.0, 0.3015, -0.9045, -0.3015, -0.5773, -0.5774, 0.5773, -0.7071, -0.7071, -1.245e-08, 0.3015, -0.9045, 0.3015, 0.3015, -0.9045, -0.3015, -0.7071, -0.7071, -1.557e-08, -0.7071, -0.7071, -1.245e-08, 0.3015, -0.9045, 0.3015, 0.3015, -0.9045, -0.3015, -0.7071, -0.7071, -1.557e-08, -0.5773, -0.5774, -0.5773, 0.3015, -0.9045, 0.3015, 0.3015, 0.9045, -0.3015, 0.3015, 0.9045, 0.3015, -0.7071, 0.7071, 0.0, -0.5773, 0.5774, 0.5773, 0.3015, 0.9045, -0.3015, 0.3015, 0.9045, 0.3015, -0.7071, 0.7071, 0.0, -0.7071, 0.7071, 0.0, 0.3015, 0.9045, -0.3015, 0.3015, 0.9045, 0.3015, -0.5773, 0.5774, -0.5773, -0.7071, 0.7071, 0.0, -0.3015, 0.9045, -0.3015, 0.3015, 0.9045, -0.3015, -0.5773, 0.5774, 0.5773, 0.5773, 0.5774, 0.5773, 0.3015, 0.9045, 0.3015, -0.3015, 0.9045, 0.3015, 0.5773, 0.5774, -0.5773, -0.5773, 0.5774, -0.5773, 0.3015, -0.9045, -0.3015, -0.3015, -0.9045, -0.3015, 0.5773, -0.5774, 0.5773, -0.5773, -0.5774, 0.5773, -0.3015, -0.9045, 0.3015, 0.3015, -0.9045, 0.3015, -0.5773, -0.5774, -0.5773, 0.5773, -0.5774, -0.5773, 0.3015, -0.9045, 0.3015, -0.3015, -0.9045, 0.3015, -0.5774, -0.5774, 0.5774, 0.5774, -0.5774, 0.5774, 0.3015, 0.9045, 0.3015, 0.3015, 0.9045, -0.3015, 0.5774, 0.5774, -0.5773, 0.5774, 0.5773, 0.5774, -0.3015, 0.9045, 0.3015, 0.3015, 0.9045, 0.3015, 0.5774, 0.5773, 0.5774, -0.5774, 0.5774, 0.5774, -0.3015, -0.9045, -0.3015, 0.3015, -0.9045, -0.3015, 0.5774, -0.5774, -0.5774, -0.5774, -0.5773, -0.5774, 0.3015, 0.9045, 0.3015, 0.3015, 0.9045, -0.3015, 0.5774, 0.5774, -0.5774, 0.5774, 0.5774, 0.5774, -0.3015, 0.9045, -0.3015, -0.3015, 0.9045, 0.3015, -0.5774, 0.5774, 0.5774, -0.5774, 0.5774, -0.5774, -0.3015, 0.9045, 0.3015, -0.5773, 0.5774, 0.5773, -0.5773, 0.5774, -0.5773, -0.3015, 0.9045, -0.3015, 0.3015, -0.9045, 0.3015, -0.3015, -0.9045, 0.3015, -0.5773, -0.5774, 0.5773, 0.5773, -0.5774, 0.5773, -0.3015, -0.9045, -0.3015, 0.3015, -0.9045, -0.3015, 0.5773, -0.5774, -0.5773, -0.5773, -0.5774, -0.5773, -0.3015, 0.9045, 0.3015, -0.5773, 0.5774, 0.5773, -0.5773, 0.5774, -0.5773, -0.3015, 0.9045, -0.3015, 0.3015, -0.9045, 0.3015, -0.3015, -0.9045, 0.3015, -0.5773, -0.5774, 0.5773, 0.5773, -0.5774, 0.5773, -0.3015, -0.9045, -0.3015, 0.3015, -0.9045, -0.3015, 0.5773, -0.5774, -0.5773, -0.5773, -0.5774, -0.5773, -0.3015, -0.9045, -0.3015, -0.5773, -0.5774, -0.5773, -0.5773, -0.5774, 0.5773, -0.3015, -0.9045, 0.3015, 0.3015, -0.9045, 0.3015, -0.3015, -0.9045, 0.3015, -0.5773, -0.5774, 0.5773, 0.5773, -0.5774, 0.5773, 0.3015, 0.9045, -0.3015, 0.5773, 0.5774, -0.5773, 0.5773, 0.5774, 0.5773, 0.3015, 0.9045, 0.3015, -0.3015, 0.9045, 0.3015, -0.5773, 0.5774, 0.5773, -0.5773, 0.5774, -0.5773, -0.3015, 0.9045, -0.3015, -0.3015, -0.9045, -0.3015, -0.5773, -0.5774, -0.5773, -0.5773, -0.5774, 0.5773, -0.3015, -0.9045, 0.3015, 0.3015, 0.9045, -0.3015, 0.5773, 0.5774, -0.5773, 0.5773, 0.5774, 0.5773, 0.3015, 0.9045, 0.3015, 0.3015, -0.9045, -0.3015, 0.3015, -0.9045, 0.3015, 0.5773, -0.5774, 0.5773, 0.5773, -0.5774, -0.5773, -0.5774, 0.5774, 0.5774, 0.5774, 0.5774, 0.5774, 0.5774, 0.5774, -0.5774, -0.5774, 0.5774, -0.5774, -0.3015, -0.9045, -0.3015, -0.5773, -0.5774, -0.5773, -0.5773, -0.5774, 0.5773, -0.3015, -0.9045, 0.3015, -0.3015, -0.9045, -0.3015, -0.5774, -0.5773, -0.5774, -0.5774, -0.5773, 0.5774, -0.3015, -0.9045, 0.3015, 0.5773, -0.5774, -0.5774, 0.5773, -0.5774, 0.5774, -0.5774, -0.5773, 0.5774, -0.5774, -0.5773, -0.5774, 0.5773, -0.5774, -0.5774, 0.5773, -0.5774, 0.5774, -0.5774, -0.5773, 0.5774, -0.5774, -0.5773, -0.5774, -0.3015, -0.9045, -0.3015, -0.5774, -0.5773, -0.5774, -0.5774, -0.5773, 0.5774, -0.3015, -0.9045, 0.3015, -0.3015, -0.9045, -0.3015, 0.3015, -0.9045, -0.3015, 0.5773, -0.5774, -0.5774, -0.5774, -0.5773, -0.5774, 0.3015, 0.9045, 0.3015, 0.3015, 0.9045, -0.3015, 0.5774, 0.5774, -0.5774, 0.5774, 0.5774, 0.5774, 0.3015, -0.9045, 0.3015, -0.3015, -0.9045, 0.3015, -0.5774, -0.5773, 0.5774, 0.5773, -0.5774, 0.5774, -0.3015, 0.9045, -0.3015, -0.3015, 0.9045, 0.3015, -0.5774, 0.5774, 0.5773, -0.5774, 0.5774, -0.5774, -0.3015, -0.9045, -0.3015, 0.3015, -0.9045, -0.3015, 0.5773, -0.5774, -0.5774, -0.5774, -0.5773, -0.5774, 0.3015, -0.9045, 0.3015, -0.3015, -0.9045, 0.3015, -0.5774, -0.5773, 0.5774, 0.5773, -0.5774, 0.5774, 0.5773, 0.5774, 0.5773, -0.5773, 0.5774, 0.5773, -0.5773, -0.5774, 0.5773, 0.5773, -0.5774, 0.5773, 0.5773, 0.5774, -0.5773, 0.5773, -0.5774, -0.5773, -0.5773, -0.5774, -0.5773, -0.5773, 0.5774, -0.5773, 0.3015, -0.9045, 0.3015, 0.3015, -0.9045, -0.3015, -0.5773, -0.5774, 0.5773, -0.5773, -0.5774, -0.5773, 0.3015, -0.9045, 0.3015, 0.3015, -0.9045, -0.3015, -0.5773, -0.5774, 0.5773, -0.5773, -0.5774, -0.5773, 0.3015, -0.9045, 0.3015, 0.3015, -0.9045, -0.3015, -0.5773, -0.5774, 0.5773, -0.5773, -0.5774, -0.5773, 0.3015, 0.9045, -0.3015, 0.3015, 0.9045, 0.3015, -0.5773, 0.5774, -0.5773, -0.5773, 0.5774, 0.5773, 0.3015, 0.9045, -0.3015, 0.3015, 0.9045, 0.3015, -0.5773, 0.5774, -0.5773, -0.5773, 0.5774, 0.5773, 0.3015, 0.9045, -0.3015, 0.3015, 0.9045, 0.3015, -0.5773, 0.5774, -0.5773, -0.5773, 0.5774, 0.5773, -0.3015, -0.9045, -0.3015, -0.3015, -0.9045, 0.3015, 0.5773, -0.5774, -0.5773, 0.5773, -0.5774, 0.5773, -0.3015, -0.9045, -0.3015, -0.3015, -0.9045, 0.3015, 0.5773, -0.5774, -0.5773, 0.5773, -0.5774, 0.5773, -0.3015, -0.9045, -0.3015, -0.3015, -0.9045, 0.3015, 0.5773, -0.5774, -0.5773, 0.5773, -0.5774, 0.5773, -0.3015, 0.9045, 0.3015, -0.3015, 0.9045, -0.3015, 0.5773, 0.5774, 0.5773, 0.5773, 0.5774, -0.5773, -0.3015, 0.9045, 0.3015, -0.3015, 0.9045, -0.3015, 0.5773, 0.5774, 0.5773, 0.5773, 0.5774, -0.5773, -0.3015, 0.9045, 0.3015, -0.3015, 0.9045, -0.3015, 0.5773, 0.5774, 0.5773, 0.5773, 0.5774, -0.5773, 0.3015, 0.9045, 0.3015, -0.3015, 0.9045, 0.3015, 0.5773, 0.5774, -0.5773, -0.5773, 0.5774, -0.5773, -0.3015, 0.9045, -0.3015, 0.3015, 0.9045, -0.3015, -0.5773, 0.5774, 0.5773, 0.5773, 0.5774, 0.5773, 0.3015, 0.9045, 0.3015, -0.3015, 0.9045, 0.3015, 0.5773, 0.5774, -0.5773, -0.5773, 0.5774, -0.5773, -0.3015, 0.9045, -0.3015, 0.3015, 0.9045, -0.3015, -0.5773, 0.5774, 0.5773, 0.5773, 0.5774, 0.5773, 0.3015, 0.9045, 0.3015, -0.3015, 0.9045, 0.3015, 0.5773, 0.5774, -0.5773, -0.5773, 0.5774, -0.5773, -0.3015, 0.9045, -0.3015, 0.3015, 0.9045, -0.3015, -0.5773, 0.5774, 0.5773, 0.5773, 0.5774, 0.5773, -0.3015, -0.9045, 0.3015, 0.3015, -0.9045, 0.3015, -0.5773, -0.5774, -0.5773, 0.5773, -0.5774, -0.5773, 0.3015, -0.9045, -0.3015, -0.3015, -0.9045, -0.3015, 0.5773, -0.5774, 0.5773, -0.5773, -0.5774, 0.5773, -0.3015, -0.9045, 0.3015, 0.3015, -0.9045, 0.3015, -0.5773, -0.5774, -0.5773, 0.5773, -0.5774, -0.5773, 0.3015, -0.9045, -0.3015, -0.3015, -0.9045, -0.3015, 0.5773, -0.5774, 0.5773, -0.5773, -0.5774, 0.5773, -0.3015, -0.9045, 0.3015, 0.3015, -0.9045, 0.3015, -0.5773, -0.5774, -0.5773, 0.5773, -0.5774, -0.5773, 0.3015, -0.9045, -0.3015, -0.3015, -0.9045, -0.3015, 0.5773, -0.5774, 0.5773, -0.5773, -0.5774, 0.5773, 0.5774, 0.5774, -0.5773, -0.5773, 0.5774, -0.5774, -0.5774, 0.5774, 0.5774, 0.5774, 0.5773, 0.5774, 0.5774, 0.5774, -0.5774, -0.5774, 0.5774, -0.5774, -0.5774, 0.5774, 0.5773, 0.5774, 0.5774, 0.5774, 0.5774, 0.5774, -0.5774, -0.5774, 0.5774, -0.5774, -0.5774, 0.5774, 0.5774, 0.5774, 0.5774, 0.5774, -0.5774, -0.5773, 0.5774, -0.5774, -0.5773, -0.5774, 0.5774, -0.5774, -0.5774, 0.5774, -0.5774, 0.5774, -0.5774, -0.5774, 0.5774, -0.5774, -0.5774, -0.5774, 0.5774, -0.5774, -0.5774, 0.5774, -0.5774, 0.5774, -0.5774, -0.5774, 0.5774, -0.5774, -0.5774, -0.5774, 0.5774, -0.5774, -0.5774, 0.5774, -0.5774, 0.5774, 0.3015, 0.9045, -0.3015, -0.3015, 0.9045, -0.3015, -0.5773, 0.5774, -0.5774, 0.5774, 0.5774, -0.5773, -0.3015, -0.9045, 0.3015, -0.3015, -0.9045, -0.3015, -0.5774, -0.5773, -0.5774, -0.5774, -0.5773, 0.5774, -0.3015, -0.9045, -0.3015, 0.3015, -0.9045, -0.3015, 0.5774, -0.5774, -0.5774, -0.5774, -0.5774, -0.5774, -0.3015, 0.9045, 0.3015, 0.3015, 0.9045, 0.3015, 0.5774, 0.5774, 0.5774, -0.5774, 0.5774, 0.5773, -0.3015, -0.9045, 0.3015, -0.3015, -0.9045, -0.3015, -0.5774, -0.5774, -0.5774, -0.5774, -0.5774, 0.5774, 0.3015, -0.9045, 0.3015, -0.3015, -0.9045, 0.3015, -0.5774, -0.5774, 0.5774, 0.5774, -0.5774, 0.5774, 0.3015, -0.9045, -0.3015, 0.3015, -0.9045, 0.3015, 0.5774, -0.5774, 0.5774, 0.5774, -0.5774, -0.5774, 0.3015, 0.9045, -0.3015, -0.3015, 0.9045, -0.3015, -0.5774, 0.5774, -0.5774, 0.5774, 0.5774, -0.5774, -0.3015, -0.9045, 0.3015, -0.3015, -0.9045, -0.3015, -0.5774, -0.5774, -0.5774, -0.5774, -0.5774, 0.5774, -0.3015, -0.9045, -0.3015, 0.3015, -0.9045, -0.3015, 0.5774, -0.5774, -0.5774, -0.5774, -0.5774, -0.5774, 0.3015, -0.9045, -0.3015, 0.3015, -0.9045, 0.3015, 0.5774, -0.5774, 0.5774, 0.5774, -0.5774, -0.5774, -0.3015, 0.9045, 0.3015, 0.3015, 0.9045, 0.3015, 0.5774, 0.5774, 0.5774, -0.5774, 0.5774, 0.5774, -0.3015, 0.9045, -0.3015, -0.3015, 0.9045, 0.3015, -0.5774, 0.5774, 0.5774, -0.5773, 0.5774, -0.5774, 0.3015, -0.9045, -0.3015, 0.3015, -0.9045, 0.3015, 0.5774, -0.5774, 0.5774, 0.5774, -0.5774, -0.5774, 0.3015, 0.9045, -0.3015, -0.3015, 0.9045, -0.3015, -0.5774, 0.5774, -0.5774, 0.5774, 0.5774, -0.5774, -0.3015, 0.9045, -0.3015, -0.3015, 0.9045, 0.3015, -0.5774, 0.5774, 0.5773, -0.5774, 0.5774, -0.5774, 0.3015, 0.9045, 0.3015, 0.3015, 0.9045, -0.3015, 0.5774, 0.5774, -0.5774, 0.5774, 0.5774, 0.5774, 0.3015, -0.9045, 0.3015, -0.3015, -0.9045, 0.3015, -0.5774, -0.5773, 0.5774, 0.5774, -0.5774, 0.5774, -0.7071, 0.7071, 0.0, -0.7071, 0.7071, 0.0, -0.5773, 0.5774, -0.5773, -0.5773, -0.5774, -0.5773, -0.7071, -0.7071, -1.557e-08, -0.7071, -0.7071, -1.245e-08, -0.7071, -0.7071, -1.557e-08, -0.7071, -0.7071, -1.245e-08, -0.5773, -0.5774, 0.5773, -0.5773, 0.5774, 0.5773, -0.7071, 0.7071, 0.0, -0.7071, 0.7071, 0.0])] * 3)])
arm_door = bpy.data.armatures.new('Door')  # bones are not reproduced

# ---- objects
ob_door = bpy.data.objects.new('Door', arm_door)
ob_portal = bpy.data.objects.new('Portal', me_untitled_008)
ob_lamp = bpy.data.objects.new('Lamp', light_lamp)
ob_camera = bpy.data.objects.new('Camera', cam_camera)

# ---- transforms, parenting, visibility, modifiers, constraints
ob_door.location = (0.0, 0.0, 0.0)
ob_door.rotation_euler = (-1.629e-07, 0.0, 0.0)
ob_door.scale = (4.3, 4.3, 4.3)
ob_door.lineart.crease_threshold = 0.0
ob_portal.parent = ob_door
ob_portal.matrix_parent_inverse = Matrix(((0.2326, 0.0, 0.0, 0.0), (0.0, 0.2326, -3.789e-08, 0.0), (0.0, 3.789e-08, 0.2326, 0.0), (0.0, 0.0, 0.0, 1.0)))
ob_portal.location = (-2.6, 0.2017, 3.516e-07)
ob_portal.rotation_euler = (-3.258e-07, 0.0, 0.0)
ob_portal.color = (0.8, 0.8, 0.8, 1.0)
ob_portal.lineart.crease_threshold = 0.0
_vg = ob_portal.vertex_groups.new(name='Right_Door')
_vg.add([0, 1, 2, 3, 4, 5, 6, 7, 8, 9, 10, 11, 12, 13, 14, 15, 16, 17, 18, 19, 20, 21, 22, 23, 24, 25, 26, 27, 28, 29, 30, 31, 32, 33, 34, 35, 36, 37, 38, 39, 40, 41, 42, 43, 44, 45, 46, 47, 48, 49, 50, 51, 52, 53, 54, 55, 56, 57, 58, 59, 60, 61, 62, 63, 64, 65, 66, 67, 68, 69, 70, 71, 72, 73, 74, 75, 76, 77, 78, 79, 80, 81, 82, 83, 84, 85, 86, 87, 88, 89, 90, 91, 92, 93, 94, 95, 96, 97, 98, 99, 100, 101, 102, 103, 104, 105, 106, 107, 108, 109, 110, 111, 112, 113, 114, 115, 116, 117, 118, 119, 120, 121, 122, 123, 124, 125, 126, 127, 128, 129, 130, 131, 132, 133, 134, 135, 136, 137, 138, 139, 140, 141, 142, 143, 144, 145, 146, 147, 148, 149, 150, 151], 1.0, 'REPLACE')
_vg = ob_portal.vertex_groups.new(name='Left_Door')
_vg.add([152, 153, 154, 155, 156, 157, 158, 159, 160, 161, 162, 163, 164, 165, 166, 167, 168, 169, 170, 171, 172, 173, 174, 175, 176, 177, 178, 179, 180, 181, 182, 183, 184, 185, 186, 187, 188, 189, 190, 191, 192, 193, 194, 195, 196, 197, 198, 199, 200, 201, 202, 203, 204, 205, 206, 207, 208, 209, 210, 211, 212, 213, 214, 215, 216, 217, 218, 219, 220, 221, 222, 223, 224, 225, 226, 227, 228, 229, 230, 231, 232, 233, 234, 235, 236, 237, 238, 239, 240, 241, 242, 243, 244, 245, 246, 247, 248, 249, 250, 251, 252, 253, 254, 255, 256, 257, 258, 259, 260, 261, 262, 263, 264, 265, 266, 267, 268, 269, 270, 271, 272, 273, 274, 275, 276, 277, 278, 279, 280, 281, 282, 283, 284, 285, 286, 287, 288, 289, 290, 291, 292, 293, 294, 295, 296, 297, 298, 299, 300, 301, 302, 303], 1.0, 'REPLACE')
_m = ob_portal.modifiers.new('Door', 'ARMATURE')
_m.object = ob_door
ob_lamp.location = (4.076, 1.005, 5.904)
ob_lamp.rotation_euler = (0.6503, 0.05522, 1.866)
ob_lamp.lock_rotations_4d = False
ob_lamp.empty_display_type = 'ARROWS'
ob_lamp.color = (0.0, 0.0, 0.0, 0.0)
ob_lamp.lineart.crease_threshold = 0.0
ob_camera.location = (7.481, -6.508, 5.344)
ob_camera.rotation_euler = (1.109, 0.0, 0.8149)
ob_camera.lock_rotations_4d = False
ob_camera.empty_display_type = 'ARROWS'
ob_camera.color = (0.0, 0.0, 0.0, 0.0)
ob_camera.display_type = 'WIRE'
ob_camera.lineart.crease_threshold = 0.0

# ---- collection membership
col_collection_1.objects.link(ob_door)
col_collection_1.objects.link(ob_portal)
col_collection_1.objects.link(ob_lamp)
col_collection_1.objects.link(ob_camera)

# ---- scene / render settings (as saved in the file)
scene.camera = ob_camera
scene.frame_start = 1; scene.frame_end = 250; scene.frame_set(143)
scene.render.engine = 'BLENDER_EEVEE_NEXT'
scene.render.resolution_percentage = 50
scene.render.dither_intensity = 0.0
scene.cycles.use_denoising = False
scene.cycles.samples = 128
scene.cycles.sampling_pattern = 'TABULATED_SOBOL'
scene.cycles.light_sampling_threshold = 0.0
scene.cycles.use_adaptive_sampling = False
scene.cycles.use_light_tree = False
scene.cycles.blur_glossy = 0.0
scene.cycles.sample_clamp_indirect = 0.0
scene.view_settings.view_transform = 'Standard'
bpy.context.view_layer.update()
